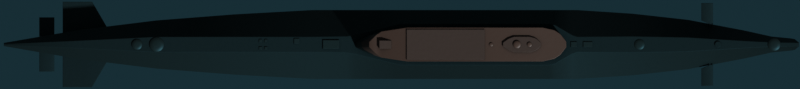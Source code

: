 # Source: Golf.blend  (saved by Blender 2.93.20; exported with 4.5.12 LTS)
import bpy
from mathutils import Matrix  # noqa: F401  (used for matrix-valued properties, if any)

bpy.ops.wm.read_factory_settings(use_empty=True)
scene = bpy.context.scene
scene.name = 'Scene'

# ---- collections
col_collection = bpy.data.collections.new('Collection'); scene.collection.children.link(col_collection)

# ---- materials (node trees are filled in below, after node groups)
mat_deck_dark = bpy.data.materials.new('Deck Dark')
mat_deck = bpy.data.materials.new('Deck')
mat_water = bpy.data.materials.new('Water')

# ---- node groups
ng_mk48_shader = bpy.data.node_groups.new('Mk48 Shader', 'ShaderNodeTree')
_s = ng_mk48_shader.interface.new_socket(name='BSDF', in_out='OUTPUT', socket_type='NodeSocketShader')
_s = ng_mk48_shader.interface.new_socket(name='Color', in_out='INPUT', socket_type='NodeSocketColor')
_s.default_value = (0.2529, 0.2529, 0.2529, 1.0)
_s = ng_mk48_shader.interface.new_socket(name='Roughness', in_out='INPUT', socket_type='NodeSocketFloat')
_s.subtype = 'FACTOR'
_s.default_value = 0.5
_s.min_value = 0.0
_s.max_value = 1.0
_s = ng_mk48_shader.interface.new_socket(name='Metallic', in_out='INPUT', socket_type='NodeSocketFloat')
_s.subtype = 'FACTOR'
_s.default_value = 1.0
_s.min_value = 0.0
_s.max_value = 1.0
_N = ng_mk48_shader.nodes; _L = ng_mk48_shader.links
n0 = _N.new('NodeGroupOutput'); n0.name = 'Group Output'; n0.location = (421, 0)
n1 = _N.new('ShaderNodeBsdfPrincipled'); n1.name = 'Principled BSDF'; n1.location = (131, 46)
n1.distribution = 'GGX'
n1.subsurface_method = 'BURLEY'
n1.inputs[3].default_value = 1.45
n1.inputs[27].default_value = (0.0, 0.0, 0.0, 1.0)
n1.inputs[28].default_value = 1.0
n2 = _N.new('ShaderNodeAmbientOcclusion'); n2.name = 'Ambient Occlusion'; n2.location = (-85, 128)
n2.samples = 8
n3 = _N.new('ShaderNodeBevel'); n3.name = 'Bevel'; n3.location = (-265, -248)
n3.inputs[0].default_value = 0.1
n4 = _N.new('NodeGroupInput'); n4.name = 'Mk48 Shader'; n4.location = (-468, -27)
n5 = _N.new('ShaderNodeNewGeometry'); n5.name = 'Geometry'; n5.location = (-875, -245)
n6 = _N.new('ShaderNodeBump'); n6.name = 'Bump'; n6.location = (-470, -299)
n6.inputs[0].default_value = 0.01
n6.inputs[1].default_value = 1.0
n6.inputs[2].default_value = 1.0
n7 = _N.new('ShaderNodeTexNoise'); n7.name = 'Noise Texture'; n7.location = (-671, -234)
n7.inputs[2].default_value = 2.0
_L.new(n1.outputs[0], n0.inputs[0])
_L.new(n2.outputs[0], n1.inputs[0])
_L.new(n4.outputs[0], n2.inputs[0])
_L.new(n4.outputs[1], n1.inputs[2])
_L.new(n4.outputs[2], n1.inputs[1])
_L.new(n3.outputs[0], n2.inputs[2])
_L.new(n5.outputs[0], n7.inputs[0])
_L.new(n7.outputs[0], n6.inputs[3])
_L.new(n6.outputs[0], n3.inputs[1])
_L.new(n3.outputs[0], n1.inputs[5])
n0.is_active_output = True
ng_auto_smooth = bpy.data.node_groups.new('Auto Smooth', 'GeometryNodeTree')
_s = ng_auto_smooth.interface.new_socket(name='Geometry', in_out='OUTPUT', socket_type='NodeSocketGeometry')
_s = ng_auto_smooth.interface.new_socket(name='Geometry', in_out='INPUT', socket_type='NodeSocketGeometry')
_s = ng_auto_smooth.interface.new_socket(name='Angle', in_out='INPUT', socket_type='NodeSocketFloat')
_s.subtype = 'ANGLE'
_s.min_value = 0.0
_s.max_value = 3.142
ng_auto_smooth.is_modifier = True
_N = ng_auto_smooth.nodes; _L = ng_auto_smooth.links
n0 = _N.new('NodeGroupOutput'); n0.name = 'Group Output'; n0.location = (480, -100)
n1 = _N.new('NodeGroupInput'); n1.name = 'Group Input'; n1.location = (-420, -300)
n2 = _N.new('NodeGroupInput'); n2.name = 'Group Input.001'; n2.location = (-60, -100)
n3 = _N.new('GeometryNodeSetShadeSmooth'); n3.name = 'Set Shade Smooth'; n3.location = (120, -100)
n3.domain = 'EDGE'
n4 = _N.new('GeometryNodeSetShadeSmooth'); n4.name = 'Set Shade Smooth.001'; n4.location = (300, -100)
n5 = _N.new('GeometryNodeInputMeshEdgeAngle'); n5.name = 'Edge Angle'; n5.location = (-420, -220)
n6 = _N.new('GeometryNodeInputEdgeSmooth'); n6.name = 'Is Edge Smooth'; n6.location = (-60, -160)
n7 = _N.new('GeometryNodeInputShadeSmooth'); n7.name = 'Is Face Smooth'; n7.location = (-240, -340)
n8 = _N.new('FunctionNodeBooleanMath'); n8.name = 'Boolean Math'; n8.location = (-60, -220)
n9 = _N.new('FunctionNodeCompare'); n9.name = 'Compare'; n9.location = (-240, -180)
n9.operation = 'LESS_EQUAL'
_L.new(n5.outputs[0], n9.inputs[0])
_L.new(n4.outputs[0], n0.inputs[0])
_L.new(n1.outputs[1], n9.inputs[1])
_L.new(n9.outputs[0], n8.inputs[0])
_L.new(n7.outputs[0], n8.inputs[1])
_L.new(n2.outputs[0], n3.inputs[0])
_L.new(n6.outputs[0], n3.inputs[1])
_L.new(n3.outputs[0], n4.inputs[0])
_L.new(n8.outputs[0], n3.inputs[2])
n0.is_active_output = True

# ---- material node trees
mat_deck_dark.use_nodes = True; mat_deck_dark.node_tree.nodes.clear()
_N = mat_deck_dark.node_tree.nodes; _L = mat_deck_dark.node_tree.links
n0 = _N.new('ShaderNodeOutputMaterial'); n0.name = 'Material Output'; n0.location = (300, 300)
n1 = _N.new('ShaderNodeGroup'); n1.name = 'Mk48 Shader'; n1.location = (-18, 321)
n1.label = 'Mk48 Shader'
n1.node_tree = ng_mk48_shader
n1.inputs[0].default_value = (0.0331, 0.02158, 0.01686, 1.0)
n1.inputs[1].default_value = 0.6
n1.inputs[2].default_value = 0.0
_L.new(n1.outputs[0], n0.inputs[0])
n0.is_active_output = True
mat_deck.use_nodes = True; mat_deck.node_tree.nodes.clear()
_N = mat_deck.node_tree.nodes; _L = mat_deck.node_tree.links
n0 = _N.new('ShaderNodeOutputMaterial'); n0.name = 'Material Output'; n0.location = (300, 300)
n1 = _N.new('ShaderNodeGroup'); n1.name = 'Mk48 Shader'; n1.location = (-18, 321)
n1.label = 'Mk48 Shader'
n1.node_tree = ng_mk48_shader
n1.inputs[0].default_value = (0.05088, 0.03247, 0.02503, 1.0)
n1.inputs[1].default_value = 0.5
n1.inputs[2].default_value = 0.0
_L.new(n1.outputs[0], n0.inputs[0])
n0.is_active_output = True
mat_water.use_nodes = True; mat_water.node_tree.nodes.clear()
_N = mat_water.node_tree.nodes; _L = mat_water.node_tree.links
n0 = _N.new('ShaderNodeOutputMaterial'); n0.name = 'Material Output'; n0.location = (300, 300)
n1 = _N.new('ShaderNodeBsdfTransparent'); n1.name = 'Transparent BSDF'; n1.location = (10, 300)
n1.inputs[0].default_value = (0.4132, 0.6958, 0.7874, 1.0)
_L.new(n1.outputs[0], n0.inputs[0])
n0.is_active_output = True

# ---- world
world_world = bpy.data.worlds.new('World'); scene.world = world_world
world_world.use_sun_shadow = False
world_world.sun_shadow_jitter_overblur = 0.0

# ---- cameras
cam_camera = bpy.data.cameras.new('Camera')
cam_camera.type = 'ORTHO'
cam_camera.clip_end = 100.0
cam_camera.ortho_scale = 99.08
cam_camera.show_mist = True

# ---- meshes
me_plane = bpy.data.meshes.new('Plane')
me_plane.from_pydata([(-2.451, -0.01005, -0.1278), (2.443, -0.03284, -0.05836), (-2.451, 0.01005, -0.1278), (2.443, 0.03284, -0.05836), (-0.5403, -0.2131, -0.1278), (1.097, -0.2131, -0.1278), (1.097, 0.2131, -0.1278), (-0.5403, 0.2131, -0.1278), (-1.505, 0.1493, -0.1278), (-1.505, -0.1493, -0.1278), (-1.987, 0.08977, -0.1278), (-1.987, -0.08977, -0.1278), (1.783, -0.1525, -0.1278), (1.783, 0.1525, -0.1278), (2.126, -0.08749, -0.1278), (2.126, 0.08749, -0.1278), (2.298, -0.04941, -0.1278), (2.298, 0.04941, -0.1278), (1.44, 0.1906, -0.1278), (1.44, -0.1906, -0.1278), (-1.022, -0.1867, -0.1278), (-1.022, 0.1867, -0.1278), (-2.451, 0.003349, -0.1122), (-2.451, -0.003349, -0.1122), (2.469, -0.01095, 0.0), (2.469, 0.01095, 0.0), (-0.5403, -0.04719, 0.0), (-0.5403, 0.04719, 0.0), (1.097, -0.0473, 0.0), (1.097, 0.0473, 0.0), (-1.505, -0.04719, -0.008802), (-1.505, 0.04719, -0.008802), (-1.987, -0.02357, -0.03411), (-1.987, 0.02357, -0.03411), (1.783, -0.04344, 0.0), (1.783, 0.04344, 0.0), (2.126, -0.02212, 0.0), (2.126, 0.02212, 0.0), (2.298, -0.01365, 0.0), (2.298, 0.01365, 0.0), (1.44, -0.04988, 0.0), (1.44, 0.04988, 0.0), (-1.022, -0.04719, 0.0), (-1.022, 0.04719, 0.0), (-0.3293, -0.2131, -0.1278), (-0.3293, 0.2131, -0.1278), (-0.3293, -0.05026, 0.0), (-0.3293, 0.05026, 0.0), (-0.0002002, -0.2131, -0.1278), (-0.0002003, 0.2131, -0.1278), (-0.0002003, -0.1276, 0.0), (-0.0002003, 0.1276, 0.0), (-0.05505, 0.2131, -0.1278), (-0.2744, 0.2131, -0.1278), (-0.05505, -0.113, 0.0), (-0.2744, -0.0591, 0.0), (-0.05505, 0.113, 0.0), (-0.2744, 0.0591, 0.0), (-0.2744, -0.2131, -0.1278), (-0.05505, -0.2131, -0.1278), (0.9226, -0.2131, -0.1278), (0.9226, 0.2131, -0.1278), (0.9226, -0.1276, 0.0), (0.9226, 0.1276, 0.0), (0.9592, -0.2131, -0.1278), (1.064, -0.2131, -0.1278), (1.064, 0.2131, -0.1278), (0.9592, 0.2131, -0.1278), (1.064, -0.05847, 0.0), (0.9592, -0.1197, 0.0), (1.064, 0.05847, 0.0), (0.9592, 0.1197, 0.0), (-2.32, 0.03255, -0.1278), (-2.32, -0.03255, -0.1278), (-2.32, -0.009059, -0.06133), (-2.32, 0.009059, -0.06133), (2.421, -0.0375, -0.1252), (2.421, 0.0375, -0.1252), (2.421, -0.01171, 0.0), (2.421, 0.01171, 0.0)], [], [(79, 25, 3, 77), (43, 27, 7, 21), (70, 29, 6, 66), (33, 31, 8, 10), (75, 33, 10, 72), (41, 35, 13, 18), (35, 37, 15, 13), (37, 39, 17, 15), (29, 41, 18, 6), (31, 43, 21, 8), (9, 20, 42, 30), (30, 42, 43, 31), (5, 19, 40, 28), (28, 40, 41, 29), (14, 16, 38, 36), (36, 38, 39, 37), (12, 14, 36, 34), (34, 36, 37, 35), (19, 12, 34, 40), (40, 34, 35, 41), (73, 11, 32, 74), (74, 32, 33, 75), (11, 9, 30, 32), (32, 30, 31, 33), (65, 5, 28, 68), (68, 28, 29, 70), (20, 4, 26, 42), (42, 26, 27, 43), (76, 1, 24, 78), (78, 24, 25, 79), (26, 46, 47, 27), (4, 44, 46, 26), (27, 47, 45, 7), (54, 50, 51, 56), (59, 48, 50, 54), (56, 51, 49, 52), (47, 57, 53, 45), (57, 56, 52, 53), (44, 58, 55, 46), (58, 59, 54, 55), (46, 55, 57, 47), (55, 54, 56, 57), (50, 62, 63, 51), (48, 60, 62, 50), (51, 63, 61, 49), (62, 69, 71, 63), (69, 68, 70, 71), (60, 64, 69, 62), (64, 65, 68, 69), (63, 71, 67, 61), (71, 70, 66, 67), (23, 74, 75, 22), (0, 73, 74, 23), (22, 75, 72, 2), (38, 78, 79, 39), (16, 76, 78, 38), (39, 79, 77, 17), (25, 24, 1, 3), (76, 77, 3, 1)])
me_plane.polygons.foreach_set('use_smooth', [True] * 59)
_uv = me_plane.uv_layers.new(name='UVMap')
_uv.uv.foreach_set('vector', [0.9883, 0.6667, 1.0, 0.6667, 1.0, 1.0, 0.9883, 1.0, 0.25, 0.6667, 0.3333, 0.6667, 0.3333, 1.0, 0.25, 1.0, 0.5922, 0.6766, 0.6667, 0.6667, 0.6667, 1.0, 0.5922, 1.0, 0.08333, 0.6667, 0.1667, 0.6667, 0.1667, 1.0, 0.08333, 1.0, 0.02353, 0.6667, 0.08333, 0.6667, 0.08333, 1.0, 0.02353, 1.0, 0.75, 0.6667, 0.8333, 0.6667, 0.8333, 1.0, 0.75, 1.0, 0.8333, 0.6667, 0.9167, 0.6667, 0.9167, 1.0, 0.8333, 1.0, 0.9167, 0.6667, 0.9583, 0.6667, 0.9583, 1.0, 0.9167, 1.0, 0.6667, 0.6667, 0.75, 0.6667, 0.75, 1.0, 0.6667, 1.0, 0.1667, 0.6667, 0.25, 0.6667, 0.25, 1.0, 0.1667, 1.0, 0.1667, 0.0, 0.25, 0.0, 0.25, 0.3333, 0.1667, 0.3333, 0.1667, 0.3333, 0.25, 0.3333, 0.25, 0.6667, 0.1667, 0.6667, 0.6667, 0.0, 0.75, 0.0, 0.75, 0.3333, 0.6667, 0.3333, 0.6667, 0.3333, 0.75, 0.3333, 0.75, 0.6667, 0.6667, 0.6667, 0.9167, 0.0, 0.9583, 0.0, 0.9583, 0.3333, 0.9167, 0.3333, 0.9167, 0.3333, 0.9583, 0.3333, 0.9583, 0.6667, 0.9167, 0.6667, 0.8333, 0.0, 0.9167, 0.0, 0.9167, 0.3333, 0.8333, 0.3333, 0.8333, 0.3333, 0.9167, 0.3333, 0.9167, 0.6667, 0.8333, 0.6667, 0.75, 0.0, 0.8333, 0.0, 0.8333, 0.3333, 0.75, 0.3333, 0.75, 0.3333, 0.8333, 0.3333, 0.8333, 0.6667, 0.75, 0.6667, 0.02353, 0.0, 0.08333, 0.0, 0.08333, 0.3333, 0.02353, 0.3333, 0.02353, 0.3333, 0.08333, 0.3333, 0.08333, 0.6667, 0.02353, 0.6667, 0.08333, 0.0, 0.1667, 0.0, 0.1667, 0.3333, 0.08333, 0.3333, 0.08333, 0.3333, 0.1667, 0.3333, 0.1667, 0.6667, 0.08333, 0.6667, 0.5922, 0.0, 0.6667, 0.0, 0.6667, 0.3333, 0.5922, 0.3333, 0.5922, 0.3333, 0.6667, 0.3333, 0.6667, 0.6667, 0.5922, 0.6766, 0.25, 0.0, 0.3333, 0.0, 0.3333, 0.3333, 0.25, 0.3333, 0.25, 0.3333, 0.3333, 0.3333, 0.3333, 0.6667, 0.25, 0.6667, 0.9883, 0.0, 1.0, 0.0, 1.0, 0.3333, 0.9883, 0.3333, 0.9883, 0.3333, 1.0, 0.3333, 1.0, 0.6667, 0.9883, 0.6667, 0.3333, 0.3333, 0.3763, 0.3333, 0.3763, 0.6667, 0.3333, 0.6667, 0.3333, 0.0, 0.3763, 0.0, 0.3763, 0.3333, 0.3333, 0.3333, 0.3333, 0.6667, 0.3763, 0.6667, 0.3763, 1.0, 0.3333, 1.0, 0.421, 0.3333, 0.4433, 0.3333, 0.4433, 0.6667, 0.421, 0.6667, 0.421, 0.0, 0.4433, 0.0, 0.4433, 0.3333, 0.421, 0.3333, 0.421, 0.6667, 0.4433, 0.6667, 0.4433, 1.0, 0.421, 1.0, 0.3763, 0.6667, 0.3986, 0.6667, 0.3986, 1.0, 0.3763, 1.0, 0.3986, 0.6667, 0.421, 0.6667, 0.421, 1.0, 0.3986, 1.0, 0.3763, 0.0, 0.3986, 0.0, 0.3986, 0.3333, 0.3763, 0.3333, 0.3986, 0.0, 0.421, 0.0, 0.421, 0.3333, 0.3986, 0.3333, 0.3763, 0.3333, 0.3986, 0.3333, 0.3986, 0.6667, 0.3763, 0.6667, 0.3986, 0.3333, 0.421, 0.3333, 0.421, 0.6667, 0.3986, 0.6667, 0.4433, 0.3333, 0.4433, 0.3333, 0.4433, 0.6964, 0.4433, 0.6667, 0.4433, 0.0, 0.4433, 0.0, 0.4433, 0.3333, 0.4433, 0.3333, 0.4433, 0.6667, 0.4433, 0.6964, 0.4433, 1.0, 0.4433, 1.0, 0.4433, 0.3333, 0.5178, 0.3333, 0.5178, 0.6865, 0.4433, 0.6964, 0.5178, 0.3333, 0.5922, 0.3333, 0.5922, 0.6766, 0.5178, 0.6865, 0.4433, 0.0, 0.5178, 0.0, 0.5178, 0.3333, 0.4433, 0.3333, 0.5178, 0.0, 0.5922, 0.0, 0.5922, 0.3333, 0.5178, 0.3333, 0.4433, 0.6964, 0.5178, 0.6865, 0.5178, 1.0, 0.4433, 1.0, 0.5178, 0.6865, 0.5922, 0.6766, 0.5922, 1.0, 0.5178, 1.0, 0.0, 0.3333, 0.02353, 0.3333, 0.02353, 0.6667, 0.0, 0.6667, 0.0, 0.0, 0.02353, 0.0, 0.02353, 0.3333, 0.0, 0.3333, 0.0, 0.6667, 0.02353, 0.6667, 0.02353, 1.0, 0.0, 1.0, 0.9583, 0.3333, 0.9883, 0.3333, 0.9883, 0.6667, 0.9583, 0.6667, 0.9583, 0.0, 0.9883, 0.0, 0.9883, 0.3333, 0.9583, 0.3333, 0.9583, 0.6667, 0.9883, 0.6667, 0.9883, 1.0, 0.9583, 1.0, 1.0, 0.6667, 1.0, 0.3333, 1.0, 0.0, 1.0, 1.0, 0.9883, 0.0, 0.9883, 1.0, 1.0, 1.0, 1.0, 0.0])
me_plane.materials.append(mat_deck_dark)
me_plane.use_remesh_fix_poles = True
me_plane.use_remesh_preserve_attributes = False
me_plane.use_mirror_vertex_groups = False
me_plane.update()
me_plane_001 = bpy.data.meshes.new('Plane.001')
me_plane_001.from_pydata([(-0.6515, -0.016, 0.0), (0.6515, -0.01761, 0.0), (-0.6515, 0.016, 0.0), (0.6515, 0.01761, 0.0), (-0.3329, -0.105, 0.0), (-0.3329, 0.105, 0.0), (-0.4922, 0.08061, 0.0), (-0.4922, -0.08061, 0.0), (-0.5719, 0.05631, 0.0), (-0.5719, -0.05631, 0.0), (0.504, -0.105, 0.0), (0.504, 0.105, 0.0), (0.5778, -0.08876, 0.0), (0.5778, 0.08876, 0.0), (0.6146, -0.06452, 0.0), (0.6146, 0.06452, 0.0), (-0.5679, -0.016, 0.2673), (0.6515, -0.01761, 0.3268), (-0.5679, 0.016, 0.2673), (0.6515, 0.01761, 0.3268), (-0.3329, -0.105, 0.3268), (-0.3329, 0.105, 0.3268), (-0.4922, 0.08061, 0.2761), (-0.4922, -0.08061, 0.2761), (-0.5268, 0.05631, 0.2772), (-0.5268, -0.05631, 0.2772), (0.504, -0.105, 0.3268), (0.504, 0.105, 0.3268), (0.5778, -0.08876, 0.3268), (0.5778, 0.08876, 0.3268), (0.6146, -0.06452, 0.3268), (0.6146, 0.06452, 0.3268)], [], [(14, 15, 3, 1), (7, 6, 5, 4), (9, 8, 6, 7), (0, 2, 8, 9), (4, 5, 11, 10), (10, 11, 13, 12), (12, 13, 15, 14), (30, 17, 19, 31), (23, 20, 21, 22), (25, 23, 22, 24), (16, 25, 24, 18), (20, 26, 27, 21), (26, 28, 29, 27), (28, 30, 31, 29), (0, 9, 25, 16), (7, 4, 20, 23), (12, 14, 30, 28), (11, 5, 21, 27), (3, 15, 31, 19), (4, 10, 26, 20), (13, 11, 27, 29), (5, 6, 22, 21), (2, 0, 16, 18), (9, 7, 23, 25), (14, 1, 17, 30), (10, 12, 28, 26), (1, 3, 19, 17), (15, 13, 29, 31), (6, 8, 24, 22), (8, 2, 18, 24)])
me_plane_001.polygons.foreach_set('use_smooth', [True] * 30)
_uv = me_plane_001.uv_layers.new(name='UVMap')
_uv.uv.foreach_set('vector', [0.9717, 0.0, 0.9717, 1.0, 1.0, 1.0, 1.0, 0.0, 0.1223, 0.0, 0.1223, 1.0, 0.2445, 1.0, 0.2445, 0.0, 0.06113, 0.0, 0.06113, 1.0, 0.1223, 1.0, 0.1223, 0.0, 0.0, 0.0, 0.0, 1.0, 0.06113, 1.0, 0.06113, 0.0, 0.2445, 0.0, 0.2445, 1.0, 0.8868, 1.0, 0.8868, 0.0, 0.8868, 0.0, 0.8868, 1.0, 0.9434, 1.0, 0.9434, 0.0, 0.9434, 0.0, 0.9434, 1.0, 0.9717, 1.0, 0.9717, 0.0, 0.9717, 0.0, 1.0, 0.0, 1.0, 1.0, 0.9717, 1.0, 0.1223, 0.0, 0.2445, 0.0, 0.2445, 1.0, 0.1223, 1.0, 0.06113, 0.0, 0.1223, 0.0, 0.1223, 1.0, 0.06113, 1.0, 0.0, 0.0, 0.06113, 0.0, 0.06113, 1.0, 0.0, 1.0, 0.2445, 0.0, 0.8868, 0.0, 0.8868, 1.0, 0.2445, 1.0, 0.8868, 0.0, 0.9434, 0.0, 0.9434, 1.0, 0.8868, 1.0, 0.9434, 0.0, 0.9717, 0.0, 0.9717, 1.0, 0.9434, 1.0, 0.0, 0.0, 0.06113, 0.0, 0.06113, 0.0, 0.0, 0.0, 0.1223, 0.0, 0.2445, 0.0, 0.2445, 0.0, 0.1223, 0.0, 0.9434, 0.0, 0.9717, 0.0, 0.9717, 0.0, 0.9434, 0.0, 0.8868, 1.0, 0.2445, 1.0, 0.2445, 1.0, 0.8868, 1.0, 1.0, 1.0, 0.9717, 1.0, 0.9717, 1.0, 1.0, 1.0, 0.2445, 0.0, 0.8868, 0.0, 0.8868, 0.0, 0.2445, 0.0, 0.9434, 1.0, 0.8868, 1.0, 0.8868, 1.0, 0.9434, 1.0, 0.2445, 1.0, 0.1223, 1.0, 0.1223, 1.0, 0.2445, 1.0, 0.0, 1.0, 0.0, 0.0, 0.0, 0.0, 0.0, 1.0, 0.06113, 0.0, 0.1223, 0.0, 0.1223, 0.0, 0.06113, 0.0, 0.9717, 0.0, 1.0, 0.0, 1.0, 0.0, 0.9717, 0.0, 0.8868, 0.0, 0.9434, 0.0, 0.9434, 0.0, 0.8868, 0.0, 1.0, 0.0, 1.0, 1.0, 1.0, 1.0, 1.0, 0.0, 0.9717, 1.0, 0.9434, 1.0, 0.9434, 1.0, 0.9717, 1.0, 0.1223, 1.0, 0.06113, 1.0, 0.06113, 1.0, 0.1223, 1.0, 0.06113, 1.0, 0.0, 1.0, 0.0, 1.0, 0.06113, 1.0])
me_plane_001.materials.append(mat_deck)
me_plane_001.use_remesh_fix_poles = True
me_plane_001.use_remesh_preserve_attributes = False
me_plane_001.use_mirror_vertex_groups = False
me_plane_001.update()
me_cylinder = bpy.data.meshes.new('Cylinder')
me_cylinder.from_pydata([(4.552e-07, 0.0453, -0.0232), (4.552e-07, 0.0453, 0.002104), (0.008839, 0.04443, -0.0232), (0.008839, 0.04443, 0.002104), (0.01734, 0.04186, -0.0232), (0.01734, 0.04186, 0.002104), (0.02517, 0.03767, -0.0232), (0.02517, 0.03767, 0.002104), (0.03204, 0.03204, -0.0232), (0.03204, 0.03204, 0.002104), (0.03767, 0.02517, -0.0232), (0.03767, 0.02517, 0.002104), (0.04186, 0.01734, -0.0232), (0.04186, 0.01734, 0.002104), (0.04443, 0.008839, -0.0232), (0.04443, 0.008839, 0.002104), (0.0453, 3.217e-07, -0.0232), (0.0453, 3.217e-07, 0.002104), (0.04443, -0.008838, -0.0232), (0.04443, -0.008838, 0.002104), (0.04186, -0.01734, -0.0232), (0.04186, -0.01734, 0.002104), (0.03767, -0.02517, -0.0232), (0.03767, -0.02517, 0.002104), (0.03204, -0.03203, -0.0232), (0.03204, -0.03203, 0.002104), (0.02517, -0.03767, -0.0232), (0.02517, -0.03767, 0.002104), (0.01734, -0.04186, -0.0232), (0.01734, -0.04186, 0.002104), (0.008839, -0.04443, -0.0232), (0.008839, -0.04443, 0.002104), (4.405e-07, -0.0453, -0.0232), (4.405e-07, -0.0453, 0.002104), (-0.008838, -0.04443, -0.0232), (-0.008838, -0.04443, 0.002104), (-0.01734, -0.04186, -0.0232), (-0.01734, -0.04186, 0.002104), (-0.02517, -0.03767, -0.0232), (-0.02517, -0.03767, 0.002104), (-0.03203, -0.03203, -0.0232), (-0.03203, -0.03203, 0.002104), (-0.03767, -0.02517, -0.0232), (-0.03767, -0.02517, 0.002104), (-0.04186, -0.01734, -0.0232), (-0.04186, -0.01734, 0.002104), (-0.04443, -0.008838, -0.0232), (-0.04443, -0.008838, 0.002104), (-0.0453, 3.621e-07, -0.0232), (-0.0453, 3.621e-07, 0.002104), (-0.04443, 0.008839, -0.0232), (-0.04443, 0.008839, 0.002104), (-0.04186, 0.01734, -0.0232), (-0.04186, 0.01734, 0.002104), (-0.03767, 0.02517, -0.0232), (-0.03767, 0.02517, 0.002104), (-0.03203, 0.03204, -0.0232), (-0.03203, 0.03204, 0.002104), (-0.02517, 0.03767, -0.0232), (-0.02517, 0.03767, 0.002104), (-0.01734, 0.04186, -0.0232), (-0.01734, 0.04186, 0.002104), (-0.008838, 0.04443, -0.0232), (-0.008838, 0.04443, 0.002104), (0.007071, 0.03555, 0.007104), (5.31e-07, 0.03624, 0.007104), (0.01387, 0.03348, 0.007104), (0.02014, 0.03014, 0.007104), (0.02563, 0.02563, 0.007104), (0.03014, 0.02014, 0.007104), (0.03348, 0.01387, 0.007104), (0.03555, 0.007071, 0.007104), (0.03624, 3.226e-07, 0.007104), (0.03555, -0.00707, 0.007104), (0.03348, -0.01387, 0.007104), (0.03014, -0.02014, 0.007104), (0.02563, -0.02563, 0.007104), (0.02014, -0.03013, 0.007104), (0.01387, -0.03348, 0.007104), (0.007071, -0.03555, 0.007104), (5.192e-07, -0.03624, 0.007104), (-0.00707, -0.03555, 0.007104), (-0.01387, -0.03348, 0.007104), (-0.02014, -0.03013, 0.007104), (-0.02563, -0.02563, 0.007104), (-0.03013, -0.02014, 0.007104), (-0.03348, -0.01387, 0.007104), (-0.03555, -0.00707, 0.007104), (-0.03624, 3.548e-07, 0.007104), (-0.03555, 0.007071, 0.007104), (-0.03348, 0.01387, 0.007104), (-0.03013, 0.02014, 0.007104), (-0.02563, 0.02563, 0.007104), (-0.02014, 0.03014, 0.007104), (-0.01387, 0.03348, 0.007104), (-0.00707, 0.03555, 0.007104), (0.004243, 0.02133, 0.009604), (5.093e-07, 0.02175, 0.009604), (0.008322, 0.02009, 0.009604), (0.01208, 0.01808, 0.009604), (0.01538, 0.01538, 0.009604), (0.01808, 0.01208, 0.009604), (0.02009, 0.008322, 0.009604), (0.02133, 0.004243, 0.009604), (0.02175, 3.236e-07, 0.009604), (0.02133, -0.004242, 0.009604), (0.02009, -0.008322, 0.009604), (0.01808, -0.01208, 0.009604), (0.01538, -0.01538, 0.009604), (0.01208, -0.01808, 0.009604), (0.008322, -0.02009, 0.009604), (0.004243, -0.02133, 0.009604), (5.022e-07, -0.02175, 0.009604), (-0.004242, -0.02133, 0.009604), (-0.008321, -0.02009, 0.009604), (-0.01208, -0.01808, 0.009604), (-0.01538, -0.01538, 0.009604), (-0.01808, -0.01208, 0.009604), (-0.02009, -0.008321, 0.009604), (-0.02133, -0.004242, 0.009604), (-0.02175, 3.429e-07, 0.009604), (-0.02133, 0.004243, 0.009604), (-0.02009, 0.008322, 0.009604), (-0.01808, 0.01208, 0.009604), (-0.01538, 0.01538, 0.009604), (-0.01208, 0.01808, 0.009604), (-0.008321, 0.02009, 0.009604), (-0.004242, 0.02133, 0.009604)], [], [(0, 1, 3, 2), (2, 3, 5, 4), (4, 5, 7, 6), (6, 7, 9, 8), (8, 9, 11, 10), (10, 11, 13, 12), (12, 13, 15, 14), (14, 15, 17, 16), (16, 17, 19, 18), (18, 19, 21, 20), (20, 21, 23, 22), (22, 23, 25, 24), (24, 25, 27, 26), (26, 27, 29, 28), (28, 29, 31, 30), (30, 31, 33, 32), (32, 33, 35, 34), (34, 35, 37, 36), (36, 37, 39, 38), (38, 39, 41, 40), (40, 41, 43, 42), (42, 43, 45, 44), (44, 45, 47, 46), (46, 47, 49, 48), (48, 49, 51, 50), (50, 51, 53, 52), (52, 53, 55, 54), (54, 55, 57, 56), (56, 57, 59, 58), (58, 59, 61, 60), (19, 17, 72, 73), (60, 61, 63, 62), (62, 63, 1, 0), (0, 2, 4, 6, 8, 10, 12, 14, 16, 18, 20, 22, 24, 26, 28, 30, 32, 34, 36, 38, 40, 42, 44, 46, 48, 50, 52, 54, 56, 58, 60, 62), (91, 90, 122, 123), (37, 35, 81, 82), (55, 53, 90, 91), (11, 9, 68, 69), (29, 27, 77, 78), (47, 45, 86, 87), (3, 1, 65, 64), (1, 63, 95, 65), (21, 19, 73, 74), (39, 37, 82, 83), (57, 55, 91, 92), (13, 11, 69, 70), (31, 29, 78, 79), (49, 47, 87, 88), (5, 3, 64, 66), (23, 21, 74, 75), (41, 39, 83, 84), (59, 57, 92, 93), (15, 13, 70, 71), (33, 31, 79, 80), (51, 49, 88, 89), (7, 5, 66, 67), (25, 23, 75, 76), (43, 41, 84, 85), (61, 59, 93, 94), (17, 15, 71, 72), (35, 33, 80, 81), (53, 51, 89, 90), (9, 7, 67, 68), (27, 25, 76, 77), (45, 43, 85, 86), (63, 61, 94, 95), (96, 97, 127, 126, 125, 124, 123, 122, 121, 120, 119, 118, 117, 116, 115, 114, 113, 112, 111, 110, 109, 108, 107, 106, 105, 104, 103, 102, 101, 100, 99, 98), (78, 77, 109, 110), (64, 65, 97, 96), (92, 91, 123, 124), (79, 78, 110, 111), (66, 64, 96, 98), (93, 92, 124, 125), (80, 79, 111, 112), (67, 66, 98, 99), (94, 93, 125, 126), (81, 80, 112, 113), (68, 67, 99, 100), (95, 94, 126, 127), (82, 81, 113, 114), (69, 68, 100, 101), (65, 95, 127, 97), (83, 82, 114, 115), (70, 69, 101, 102), (84, 83, 115, 116), (71, 70, 102, 103), (85, 84, 116, 117), (72, 71, 103, 104), (86, 85, 117, 118), (73, 72, 104, 105), (87, 86, 118, 119), (74, 73, 105, 106), (88, 87, 119, 120), (75, 74, 106, 107), (89, 88, 120, 121), (76, 75, 107, 108), (90, 89, 121, 122), (77, 76, 108, 109)])
me_cylinder.polygons.foreach_set('use_smooth', [True] * 98)
_uv = me_cylinder.uv_layers.new(name='UVMap')
_uv.uv.foreach_set('vector', [1.0, 0.5, 1.0, 1.0, 0.9688, 1.0, 0.9688, 0.5, 0.9688, 0.5, 0.9688, 1.0, 0.9375, 1.0, 0.9375, 0.5, 0.9375, 0.5, 0.9375, 1.0, 0.9062, 1.0, 0.9062, 0.5, 0.9062, 0.5, 0.9062, 1.0, 0.875, 1.0, 0.875, 0.5, 0.875, 0.5, 0.875, 1.0, 0.8438, 1.0, 0.8438, 0.5, 0.8438, 0.5, 0.8438, 1.0, 0.8125, 1.0, 0.8125, 0.5, 0.8125, 0.5, 0.8125, 1.0, 0.7812, 1.0, 0.7812, 0.5, 0.7812, 0.5, 0.7812, 1.0, 0.75, 1.0, 0.75, 0.5, 0.75, 0.5, 0.75, 1.0, 0.7188, 1.0, 0.7188, 0.5, 0.7188, 0.5, 0.7188, 1.0, 0.6875, 1.0, 0.6875, 0.5, 0.6875, 0.5, 0.6875, 1.0, 0.6562, 1.0, 0.6562, 0.5, 0.6562, 0.5, 0.6562, 1.0, 0.625, 1.0, 0.625, 0.5, 0.625, 0.5, 0.625, 1.0, 0.5938, 1.0, 0.5938, 0.5, 0.5938, 0.5, 0.5938, 1.0, 0.5625, 1.0, 0.5625, 0.5, 0.5625, 0.5, 0.5625, 1.0, 0.5312, 1.0, 0.5312, 0.5, 0.5312, 0.5, 0.5312, 1.0, 0.5, 1.0, 0.5, 0.5, 0.5, 0.5, 0.5, 1.0, 0.4688, 1.0, 0.4688, 0.5, 0.4688, 0.5, 0.4688, 1.0, 0.4375, 1.0, 0.4375, 0.5, 0.4375, 0.5, 0.4375, 1.0, 0.4062, 1.0, 0.4062, 0.5, 0.4062, 0.5, 0.4062, 1.0, 0.375, 1.0, 0.375, 0.5, 0.375, 0.5, 0.375, 1.0, 0.3438, 1.0, 0.3438, 0.5, 0.3438, 0.5, 0.3438, 1.0, 0.3125, 1.0, 0.3125, 0.5, 0.3125, 0.5, 0.3125, 1.0, 0.2812, 1.0, 0.2812, 0.5, 0.2812, 0.5, 0.2812, 1.0, 0.25, 1.0, 0.25, 0.5, 0.25, 0.5, 0.25, 1.0, 0.2188, 1.0, 0.2188, 0.5, 0.2188, 0.5, 0.2188, 1.0, 0.1875, 1.0, 0.1875, 0.5, 0.1875, 0.5, 0.1875, 1.0, 0.1562, 1.0, 0.1562, 0.5, 0.1562, 0.5, 0.1562, 1.0, 0.125, 1.0, 0.125, 0.5, 0.125, 0.5, 0.125, 1.0, 0.09375, 1.0, 0.09375, 0.5, 0.09375, 0.5, 0.09375, 1.0, 0.0625, 1.0, 0.0625, 0.5, 0.7188, 1.0, 0.75, 1.0, 0.75, 1.0, 0.7188, 1.0, 0.0625, 0.5, 0.0625, 1.0, 0.03125, 1.0, 0.03125, 0.5, 0.03125, 0.5, 0.03125, 1.0, 0.0, 1.0, 0.0, 0.5, 0.75, 0.49, 0.7968, 0.4854, 0.8418, 0.4717, 0.8833, 0.4496, 0.9197, 0.4197, 0.9496, 0.3833, 0.9717, 0.3418, 0.9854, 0.2968, 0.99, 0.25, 0.9854, 0.2032, 0.9717, 0.1582, 0.9496, 0.1167, 0.9197, 0.08029, 0.8833, 0.05045, 0.8418, 0.02827, 0.7968, 0.01461, 0.75, 0.01, 0.7032, 0.01461, 0.6582, 0.02827, 0.6167, 0.05045, 0.5803, 0.08029, 0.5504, 0.1167, 0.5283, 0.1582, 0.5146, 0.2032, 0.51, 0.25, 0.5146, 0.2968, 0.5283, 0.3418, 0.5504, 0.3833, 0.5803, 0.4197, 0.6167, 0.4496, 0.6582, 0.4717, 0.7032, 0.4854, 0.1562, 1.0, 0.1875, 1.0, 0.1875, 1.0, 0.1562, 1.0, 0.4375, 1.0, 0.4688, 1.0, 0.4688, 1.0, 0.4375, 1.0, 0.1562, 1.0, 0.1875, 1.0, 0.1875, 1.0, 0.1562, 1.0, 0.8438, 1.0, 0.875, 1.0, 0.875, 1.0, 0.8438, 1.0, 0.5625, 1.0, 0.5938, 1.0, 0.5938, 1.0, 0.5625, 1.0, 0.2812, 1.0, 0.3125, 1.0, 0.3125, 1.0, 0.2812, 1.0, 0.9688, 1.0, 1.0, 1.0, 1.0, 1.0, 0.9688, 1.0, 0.0, 1.0, 0.03125, 1.0, 0.03125, 1.0, 0.0, 1.0, 0.6875, 1.0, 0.7188, 1.0, 0.7188, 1.0, 0.6875, 1.0, 0.4062, 1.0, 0.4375, 1.0, 0.4375, 1.0, 0.4062, 1.0, 0.125, 1.0, 0.1562, 1.0, 0.1562, 1.0, 0.125, 1.0, 0.8125, 1.0, 0.8438, 1.0, 0.8438, 1.0, 0.8125, 1.0, 0.5312, 1.0, 0.5625, 1.0, 0.5625, 1.0, 0.5312, 1.0, 0.25, 1.0, 0.2812, 1.0, 0.2812, 1.0, 0.25, 1.0, 0.9375, 1.0, 0.9688, 1.0, 0.9688, 1.0, 0.9375, 1.0, 0.6562, 1.0, 0.6875, 1.0, 0.6875, 1.0, 0.6562, 1.0, 0.375, 1.0, 0.4062, 1.0, 0.4062, 1.0, 0.375, 1.0, 0.09375, 1.0, 0.125, 1.0, 0.125, 1.0, 0.09375, 1.0, 0.7812, 1.0, 0.8125, 1.0, 0.8125, 1.0, 0.7812, 1.0, 0.5, 1.0, 0.5312, 1.0, 0.5312, 1.0, 0.5, 1.0, 0.2188, 1.0, 0.25, 1.0, 0.25, 1.0, 0.2188, 1.0, 0.9062, 1.0, 0.9375, 1.0, 0.9375, 1.0, 0.9062, 1.0, 0.625, 1.0, 0.6562, 1.0, 0.6562, 1.0, 0.625, 1.0, 0.3438, 1.0, 0.375, 1.0, 0.375, 1.0, 0.3438, 1.0, 0.0625, 1.0, 0.09375, 1.0, 0.09375, 1.0, 0.0625, 1.0, 0.75, 1.0, 0.7812, 1.0, 0.7812, 1.0, 0.75, 1.0, 0.4688, 1.0, 0.5, 1.0, 0.5, 1.0, 0.4688, 1.0, 0.1875, 1.0, 0.2188, 1.0, 0.2188, 1.0, 0.1875, 1.0, 0.875, 1.0, 0.9062, 1.0, 0.9062, 1.0, 0.875, 1.0, 0.5938, 1.0, 0.625, 1.0, 0.625, 1.0, 0.5938, 1.0, 0.3125, 1.0, 0.3438, 1.0, 0.3438, 1.0, 0.3125, 1.0, 0.03125, 1.0, 0.0625, 1.0, 0.0625, 1.0, 0.03125, 1.0, 0.2968, 0.4854, 0.25, 0.49, 0.2032, 0.4854, 0.1582, 0.4717, 0.1167, 0.4496, 0.08029, 0.4197, 0.05045, 0.3833, 0.02827, 0.3418, 0.01461, 0.2968, 0.01, 0.25, 0.01461, 0.2032, 0.02827, 0.1582, 0.05045, 0.1167, 0.08029, 0.08029, 0.1167, 0.05045, 0.1582, 0.02827, 0.2032, 0.01461, 0.25, 0.01, 0.2968, 0.01461, 0.3418, 0.02827, 0.3833, 0.05045, 0.4197, 0.08029, 0.4496, 0.1167, 0.4717, 0.1582, 0.4854, 0.2032, 0.49, 0.25, 0.4854, 0.2968, 0.4717, 0.3418, 0.4496, 0.3833, 0.4197, 0.4197, 0.3833, 0.4496, 0.3418, 0.4717, 0.5625, 1.0, 0.5938, 1.0, 0.5938, 1.0, 0.5625, 1.0, 0.9688, 1.0, 1.0, 1.0, 1.0, 1.0, 0.9688, 1.0, 0.125, 1.0, 0.1562, 1.0, 0.1562, 1.0, 0.125, 1.0, 0.5312, 1.0, 0.5625, 1.0, 0.5625, 1.0, 0.5312, 1.0, 0.9375, 1.0, 0.9688, 1.0, 0.9688, 1.0, 0.9375, 1.0, 0.09375, 1.0, 0.125, 1.0, 0.125, 1.0, 0.09375, 1.0, 0.5, 1.0, 0.5312, 1.0, 0.5312, 1.0, 0.5, 1.0, 0.9062, 1.0, 0.9375, 1.0, 0.9375, 1.0, 0.9062, 1.0, 0.0625, 1.0, 0.09375, 1.0, 0.09375, 1.0, 0.0625, 1.0, 0.4688, 1.0, 0.5, 1.0, 0.5, 1.0, 0.4688, 1.0, 0.875, 1.0, 0.9062, 1.0, 0.9062, 1.0, 0.875, 1.0, 0.03125, 1.0, 0.0625, 1.0, 0.0625, 1.0, 0.03125, 1.0, 0.4375, 1.0, 0.4688, 1.0, 0.4688, 1.0, 0.4375, 1.0, 0.8438, 1.0, 0.875, 1.0, 0.875, 1.0, 0.8438, 1.0, 0.0, 1.0, 0.03125, 1.0, 0.03125, 1.0, 0.0, 1.0, 0.4062, 1.0, 0.4375, 1.0, 0.4375, 1.0, 0.4062, 1.0, 0.8125, 1.0, 0.8438, 1.0, 0.8438, 1.0, 0.8125, 1.0, 0.375, 1.0, 0.4062, 1.0, 0.4062, 1.0, 0.375, 1.0, 0.7812, 1.0, 0.8125, 1.0, 0.8125, 1.0, 0.7812, 1.0, 0.3438, 1.0, 0.375, 1.0, 0.375, 1.0, 0.3438, 1.0, 0.75, 1.0, 0.7812, 1.0, 0.7812, 1.0, 0.75, 1.0, 0.3125, 1.0, 0.3438, 1.0, 0.3438, 1.0, 0.3125, 1.0, 0.7188, 1.0, 0.75, 1.0, 0.75, 1.0, 0.7188, 1.0, 0.2812, 1.0, 0.3125, 1.0, 0.3125, 1.0, 0.2812, 1.0, 0.6875, 1.0, 0.7188, 1.0, 0.7188, 1.0, 0.6875, 1.0, 0.25, 1.0, 0.2812, 1.0, 0.2812, 1.0, 0.25, 1.0, 0.6562, 1.0, 0.6875, 1.0, 0.6875, 1.0, 0.6562, 1.0, 0.2188, 1.0, 0.25, 1.0, 0.25, 1.0, 0.2188, 1.0, 0.625, 1.0, 0.6562, 1.0, 0.6562, 1.0, 0.625, 1.0, 0.1875, 1.0, 0.2188, 1.0, 0.2188, 1.0, 0.1875, 1.0, 0.5938, 1.0, 0.625, 1.0, 0.625, 1.0, 0.5938, 1.0])
me_cylinder.materials.append(mat_deck)
me_cylinder.use_remesh_fix_poles = True
me_cylinder.use_remesh_preserve_attributes = False
me_cylinder.use_mirror_vertex_groups = False
me_cylinder.update()
me_cube_001 = bpy.data.meshes.new('Cube.001')
me_cube_001.from_pydata([(-0.02619, -0.009444, -0.009445), (-0.02619, -0.009444, 0.009444), (-0.02619, 0.009444, -0.009445), (-0.02619, 0.009444, 0.009444), (-0.007304, -0.009444, -0.009445), (-0.007304, -0.009444, 0.009444), (-0.007304, 0.009444, -0.009445), (-0.007304, 0.009444, 0.009444)], [], [(0, 1, 3, 2), (2, 3, 7, 6), (6, 7, 5, 4), (4, 5, 1, 0), (2, 6, 4, 0), (7, 3, 1, 5)])
_uv = me_cube_001.uv_layers.new(name='UVMap')
_uv.uv.foreach_set('vector', [0.375, 0.0, 0.625, 0.0, 0.625, 0.25, 0.375, 0.25, 0.375, 0.25, 0.625, 0.25, 0.625, 0.5, 0.375, 0.5, 0.375, 0.5, 0.625, 0.5, 0.625, 0.75, 0.375, 0.75, 0.375, 0.75, 0.625, 0.75, 0.625, 1.0, 0.375, 1.0, 0.125, 0.5, 0.375, 0.5, 0.375, 0.75, 0.125, 0.75, 0.625, 0.5, 0.875, 0.5, 0.875, 0.75, 0.625, 0.75])
me_cube_001.materials.append(mat_deck)
me_cube_001.use_remesh_fix_poles = True
me_cube_001.use_remesh_preserve_attributes = False
me_cube_001.use_mirror_vertex_groups = False
me_cube_001.update()
me_cube_002 = bpy.data.meshes.new('Cube.002')
me_cube_002.from_pydata([(-0.05091, -0.02771, -0.006928), (-0.05091, -0.02771, 0.006928), (-0.05091, 0.02771, -0.006928), (-0.05091, 0.02771, 0.006928), (0.05091, -0.02771, -0.006928), (0.05091, -0.02771, 0.006928), (0.05091, 0.02771, -0.006928), (0.05091, 0.02771, 0.006928)], [], [(0, 1, 3, 2), (2, 3, 7, 6), (6, 7, 5, 4), (4, 5, 1, 0), (2, 6, 4, 0), (7, 3, 1, 5)])
_uv = me_cube_002.uv_layers.new(name='UVMap')
_uv.uv.foreach_set('vector', [0.375, 0.0, 0.625, 0.0, 0.625, 0.25, 0.375, 0.25, 0.375, 0.25, 0.625, 0.25, 0.625, 0.5, 0.375, 0.5, 0.375, 0.5, 0.625, 0.5, 0.625, 0.75, 0.375, 0.75, 0.375, 0.75, 0.625, 0.75, 0.625, 1.0, 0.375, 1.0, 0.125, 0.5, 0.375, 0.5, 0.375, 0.75, 0.125, 0.75, 0.625, 0.5, 0.875, 0.5, 0.875, 0.75, 0.625, 0.75])
me_cube_002.materials.append(mat_deck)
me_cube_002.use_remesh_fix_poles = True
me_cube_002.use_remesh_preserve_attributes = False
me_cube_002.use_mirror_vertex_groups = False
me_cube_002.update()
me_cube_003 = bpy.data.meshes.new('Cube.003')
me_cube_003.from_pydata([(-0.2411, -0.0937, -0.025), (-0.2411, -0.0937, 0.025), (-0.2411, 0.0937, -0.025), (-0.2411, 0.0937, 0.025), (0.2411, -0.0937, -0.025), (0.2411, -0.0937, 0.025), (0.2411, 0.0937, -0.025), (0.2411, 0.0937, 0.025)], [], [(0, 1, 3, 2), (2, 3, 7, 6), (6, 7, 5, 4), (4, 5, 1, 0), (2, 6, 4, 0), (7, 3, 1, 5)])
_uv = me_cube_003.uv_layers.new(name='UVMap')
_uv.uv.foreach_set('vector', [0.375, 0.0, 0.625, 0.0, 0.625, 0.25, 0.375, 0.25, 0.375, 0.25, 0.625, 0.25, 0.625, 0.5, 0.375, 0.5, 0.375, 0.5, 0.625, 0.5, 0.625, 0.75, 0.375, 0.75, 0.375, 0.75, 0.625, 0.75, 0.625, 1.0, 0.375, 1.0, 0.125, 0.5, 0.375, 0.5, 0.375, 0.75, 0.125, 0.75, 0.625, 0.5, 0.875, 0.5, 0.875, 0.75, 0.625, 0.75])
me_cube_003.materials.append(mat_deck_dark)
me_cube_003.use_remesh_fix_poles = True
me_cube_003.use_remesh_preserve_attributes = False
me_cube_003.use_mirror_vertex_groups = False
me_cube_003.update()
me_cube_004 = bpy.data.meshes.new('Cube.004')
me_cube_004.from_pydata([(-0.03729, -0.02515, -0.01517), (-0.03729, -0.02515, 0.01517), (-0.03729, 0.02515, -0.01517), (-0.03729, 0.02515, 0.01517), (0.03729, -0.02515, -0.01517), (0.03729, -0.02515, 0.01517), (0.03729, 0.02515, -0.01517), (0.03729, 0.02515, 0.01517)], [], [(0, 1, 3, 2), (2, 3, 7, 6), (6, 7, 5, 4), (4, 5, 1, 0), (2, 6, 4, 0), (7, 3, 1, 5)])
_uv = me_cube_004.uv_layers.new(name='UVMap')
_uv.uv.foreach_set('vector', [0.375, 0.0, 0.625, 0.0, 0.625, 0.25, 0.375, 0.25, 0.375, 0.25, 0.625, 0.25, 0.625, 0.5, 0.375, 0.5, 0.375, 0.5, 0.625, 0.5, 0.625, 0.75, 0.375, 0.75, 0.375, 0.75, 0.625, 0.75, 0.625, 1.0, 0.375, 1.0, 0.125, 0.5, 0.375, 0.5, 0.375, 0.75, 0.125, 0.75, 0.625, 0.5, 0.875, 0.5, 0.875, 0.75, 0.625, 0.75])
me_cube_004.materials.append(mat_deck_dark)
me_cube_004.use_remesh_fix_poles = True
me_cube_004.use_remesh_preserve_attributes = False
me_cube_004.use_mirror_vertex_groups = False
me_cube_004.update()
me_plane_002 = bpy.data.meshes.new('Plane.002')
me_plane_002.from_pydata([(-0.04874, -0.04874, 0.0), (0.04874, -0.04874, 0.0), (-0.04874, 0.04874, 0.0), (0.04874, 0.04874, 0.0), (0.1151, -0.01041, 0.0), (0.1151, 0.01041, 0.0), (0.0819, 0.03897, 0.0), (0.0819, -0.03897, 0.0), (-0.1188, -0.01114, 0.0), (-0.1188, 0.01114, 0.0), (-0.08375, -0.03629, 0.0), (-0.08375, 0.03629, 0.0), (0.09848, -0.02811, 0.0), (0.09848, 0.02811, 0.0), (-0.04874, 0.04874, 0.01), (-0.04874, -0.04874, 0.01), (0.04874, -0.04874, 0.01), (0.04874, 0.04874, 0.01), (0.1151, -0.01041, 0.01), (0.1151, 0.01041, 0.01), (0.0819, 0.03897, 0.01), (0.09848, -0.02811, 0.01), (0.09848, 0.02811, 0.01), (0.0819, -0.03897, 0.01), (-0.1188, 0.01114, 0.01), (-0.1188, -0.01114, 0.01), (-0.08375, -0.03629, 0.01), (-0.08375, 0.03629, 0.01)], [], [(0, 2, 3, 1), (13, 5, 4, 12), (3, 6, 7, 1), (10, 8, 9, 11), (0, 10, 11, 2), (6, 13, 12, 7), (15, 16, 17, 14), (22, 21, 18, 19), (17, 16, 23, 20), (26, 27, 24, 25), (15, 14, 27, 26), (20, 23, 21, 22), (0, 1, 16, 15), (7, 12, 21, 23), (5, 13, 22, 19), (9, 8, 25, 24), (3, 2, 14, 17), (10, 0, 15, 26), (4, 5, 19, 18), (11, 9, 24, 27), (6, 3, 17, 20), (8, 10, 26, 25), (12, 4, 18, 21), (2, 11, 27, 14), (13, 6, 20, 22), (1, 7, 23, 16)])
me_plane_002.polygons.foreach_set('use_smooth', [True] * 26)
_uv = me_plane_002.uv_layers.new(name='UVMap')
_uv.uv.foreach_set('vector', [0.0, 0.0, 0.0, 1.0, 1.0, 1.0, 1.0, 0.0, 1.0, 1.0, 1.0, 1.0, 1.0, 0.0, 1.0, 0.0, 1.0, 1.0, 1.0, 1.0, 1.0, 0.0, 1.0, 0.0, 0.0, 0.0, 0.0, 0.0, 0.0, 1.0, 0.0, 1.0, 0.0, 0.0, 0.0, 0.0, 0.0, 1.0, 0.0, 1.0, 1.0, 1.0, 1.0, 1.0, 1.0, 0.0, 1.0, 0.0, 0.0, 0.0, 1.0, 0.0, 1.0, 1.0, 0.0, 1.0, 1.0, 1.0, 1.0, 0.0, 1.0, 0.0, 1.0, 1.0, 1.0, 1.0, 1.0, 0.0, 1.0, 0.0, 1.0, 1.0, 0.0, 0.0, 0.0, 1.0, 0.0, 1.0, 0.0, 0.0, 0.0, 0.0, 0.0, 1.0, 0.0, 1.0, 0.0, 0.0, 1.0, 1.0, 1.0, 0.0, 1.0, 0.0, 1.0, 1.0, 0.0, 0.0, 1.0, 0.0, 1.0, 0.0, 0.0, 0.0, 1.0, 0.0, 1.0, 0.0, 1.0, 0.0, 1.0, 0.0, 1.0, 1.0, 1.0, 1.0, 1.0, 1.0, 1.0, 1.0, 0.0, 1.0, 0.0, 0.0, 0.0, 0.0, 0.0, 1.0, 1.0, 1.0, 0.0, 1.0, 0.0, 1.0, 1.0, 1.0, 0.0, 0.0, 0.0, 0.0, 0.0, 0.0, 0.0, 0.0, 1.0, 0.0, 1.0, 1.0, 1.0, 1.0, 1.0, 0.0, 0.0, 1.0, 0.0, 1.0, 0.0, 1.0, 0.0, 1.0, 1.0, 1.0, 1.0, 1.0, 1.0, 1.0, 1.0, 1.0, 0.0, 0.0, 0.0, 0.0, 0.0, 0.0, 0.0, 0.0, 1.0, 0.0, 1.0, 0.0, 1.0, 0.0, 1.0, 0.0, 0.0, 1.0, 0.0, 1.0, 0.0, 1.0, 0.0, 1.0, 1.0, 1.0, 1.0, 1.0, 1.0, 1.0, 1.0, 1.0, 1.0, 0.0, 1.0, 0.0, 1.0, 0.0, 1.0, 0.0])
me_plane_002.materials.append(mat_deck_dark)
me_plane_002.use_remesh_fix_poles = True
me_plane_002.use_remesh_preserve_attributes = False
me_plane_002.use_mirror_vertex_groups = False
me_plane_002.update()
me_cylinder_001 = bpy.data.meshes.new('Cylinder.001')
me_cylinder_001.from_pydata([(1.169e-07, 0.01941, -0.009706), (1.169e-07, 0.01941, 0.009707), (0.003788, 0.01904, -0.009706), (0.003788, 0.01904, 0.009707), (0.007429, 0.01794, -0.009706), (0.007429, 0.01794, 0.009707), (0.01079, 0.01614, -0.009706), (0.01079, 0.01614, 0.009707), (0.01373, 0.01373, -0.009706), (0.01373, 0.01373, 0.009707), (0.01614, 0.01079, -0.009706), (0.01614, 0.01079, 0.009707), (0.01794, 0.00743, -0.009706), (0.01794, 0.00743, 0.009707), (0.01904, 0.003788, -0.009706), (0.01904, 0.003788, 0.009707), (0.01941, 3.503e-07, -0.009706), (0.01941, 3.503e-07, 0.009707), (0.01904, -0.003787, -0.009706), (0.01904, -0.003787, 0.009707), (0.01794, -0.007429, -0.009706), (0.01794, -0.007429, 0.009707), (0.01614, -0.01079, -0.009706), (0.01614, -0.01079, 0.009707), (0.01373, -0.01373, -0.009706), (0.01373, -0.01373, 0.009707), (0.01079, -0.01614, -0.009706), (0.01079, -0.01614, 0.009707), (0.007429, -0.01794, -0.009706), (0.007429, -0.01794, 0.009707), (0.003788, -0.01904, -0.009706), (0.003788, -0.01904, 0.009707), (1.106e-07, -0.01941, -0.009706), (1.106e-07, -0.01941, 0.009707), (-0.003787, -0.01904, -0.009706), (-0.003787, -0.01904, 0.009707), (-0.007429, -0.01794, -0.009706), (-0.007429, -0.01794, 0.009707), (-0.01079, -0.01614, -0.009706), (-0.01079, -0.01614, 0.009707), (-0.01373, -0.01373, -0.009706), (-0.01373, -0.01373, 0.009707), (-0.01614, -0.01079, -0.009706), (-0.01614, -0.01079, 0.009707), (-0.01794, -0.007429, -0.009706), (-0.01794, -0.007429, 0.009707), (-0.01904, -0.003787, -0.009706), (-0.01904, -0.003787, 0.009707), (-0.01941, 3.676e-07, -0.009706), (-0.01941, 3.676e-07, 0.009707), (-0.01904, 0.003788, -0.009706), (-0.01904, 0.003788, 0.009707), (-0.01794, 0.00743, -0.009706), (-0.01794, 0.00743, 0.009707), (-0.01614, 0.01079, -0.009706), (-0.01614, 0.01079, 0.009707), (-0.01373, 0.01373, -0.009706), (-0.01373, 0.01373, 0.009707), (-0.01079, 0.01614, -0.009706), (-0.01079, 0.01614, 0.009707), (-0.007429, 0.01794, -0.009706), (-0.007429, 0.01794, 0.009707), (-0.003787, 0.01904, -0.009706), (-0.003787, 0.01904, 0.009707)], [], [(0, 1, 3, 2), (2, 3, 5, 4), (4, 5, 7, 6), (6, 7, 9, 8), (8, 9, 11, 10), (10, 11, 13, 12), (12, 13, 15, 14), (14, 15, 17, 16), (16, 17, 19, 18), (18, 19, 21, 20), (20, 21, 23, 22), (22, 23, 25, 24), (24, 25, 27, 26), (26, 27, 29, 28), (28, 29, 31, 30), (30, 31, 33, 32), (32, 33, 35, 34), (34, 35, 37, 36), (36, 37, 39, 38), (38, 39, 41, 40), (40, 41, 43, 42), (42, 43, 45, 44), (44, 45, 47, 46), (46, 47, 49, 48), (48, 49, 51, 50), (50, 51, 53, 52), (52, 53, 55, 54), (54, 55, 57, 56), (56, 57, 59, 58), (58, 59, 61, 60), (3, 1, 63, 61, 59, 57, 55, 53, 51, 49, 47, 45, 43, 41, 39, 37, 35, 33, 31, 29, 27, 25, 23, 21, 19, 17, 15, 13, 11, 9, 7, 5), (60, 61, 63, 62), (62, 63, 1, 0), (0, 2, 4, 6, 8, 10, 12, 14, 16, 18, 20, 22, 24, 26, 28, 30, 32, 34, 36, 38, 40, 42, 44, 46, 48, 50, 52, 54, 56, 58, 60, 62)])
me_cylinder_001.polygons.foreach_set('use_smooth', [True] * 34)
_uv = me_cylinder_001.uv_layers.new(name='UVMap')
_uv.uv.foreach_set('vector', [1.0, 0.5, 1.0, 1.0, 0.9688, 1.0, 0.9688, 0.5, 0.9688, 0.5, 0.9688, 1.0, 0.9375, 1.0, 0.9375, 0.5, 0.9375, 0.5, 0.9375, 1.0, 0.9062, 1.0, 0.9062, 0.5, 0.9062, 0.5, 0.9062, 1.0, 0.875, 1.0, 0.875, 0.5, 0.875, 0.5, 0.875, 1.0, 0.8438, 1.0, 0.8438, 0.5, 0.8438, 0.5, 0.8438, 1.0, 0.8125, 1.0, 0.8125, 0.5, 0.8125, 0.5, 0.8125, 1.0, 0.7812, 1.0, 0.7812, 0.5, 0.7812, 0.5, 0.7812, 1.0, 0.75, 1.0, 0.75, 0.5, 0.75, 0.5, 0.75, 1.0, 0.7188, 1.0, 0.7188, 0.5, 0.7188, 0.5, 0.7188, 1.0, 0.6875, 1.0, 0.6875, 0.5, 0.6875, 0.5, 0.6875, 1.0, 0.6562, 1.0, 0.6562, 0.5, 0.6562, 0.5, 0.6562, 1.0, 0.625, 1.0, 0.625, 0.5, 0.625, 0.5, 0.625, 1.0, 0.5938, 1.0, 0.5938, 0.5, 0.5938, 0.5, 0.5938, 1.0, 0.5625, 1.0, 0.5625, 0.5, 0.5625, 0.5, 0.5625, 1.0, 0.5312, 1.0, 0.5312, 0.5, 0.5312, 0.5, 0.5312, 1.0, 0.5, 1.0, 0.5, 0.5, 0.5, 0.5, 0.5, 1.0, 0.4688, 1.0, 0.4688, 0.5, 0.4688, 0.5, 0.4688, 1.0, 0.4375, 1.0, 0.4375, 0.5, 0.4375, 0.5, 0.4375, 1.0, 0.4062, 1.0, 0.4062, 0.5, 0.4062, 0.5, 0.4062, 1.0, 0.375, 1.0, 0.375, 0.5, 0.375, 0.5, 0.375, 1.0, 0.3438, 1.0, 0.3438, 0.5, 0.3438, 0.5, 0.3438, 1.0, 0.3125, 1.0, 0.3125, 0.5, 0.3125, 0.5, 0.3125, 1.0, 0.2812, 1.0, 0.2812, 0.5, 0.2812, 0.5, 0.2812, 1.0, 0.25, 1.0, 0.25, 0.5, 0.25, 0.5, 0.25, 1.0, 0.2188, 1.0, 0.2188, 0.5, 0.2188, 0.5, 0.2188, 1.0, 0.1875, 1.0, 0.1875, 0.5, 0.1875, 0.5, 0.1875, 1.0, 0.1562, 1.0, 0.1562, 0.5, 0.1562, 0.5, 0.1562, 1.0, 0.125, 1.0, 0.125, 0.5, 0.125, 0.5, 0.125, 1.0, 0.09375, 1.0, 0.09375, 0.5, 0.09375, 0.5, 0.09375, 1.0, 0.0625, 1.0, 0.0625, 0.5, 0.2968, 0.4854, 0.25, 0.49, 0.2032, 0.4854, 0.1582, 0.4717, 0.1167, 0.4496, 0.08029, 0.4197, 0.05045, 0.3833, 0.02827, 0.3418, 0.01461, 0.2968, 0.01, 0.25, 0.01461, 0.2032, 0.02827, 0.1582, 0.05045, 0.1167, 0.08029, 0.08029, 0.1167, 0.05045, 0.1582, 0.02827, 0.2032, 0.01461, 0.25, 0.01, 0.2968, 0.01461, 0.3418, 0.02827, 0.3833, 0.05045, 0.4197, 0.08029, 0.4496, 0.1167, 0.4717, 0.1582, 0.4854, 0.2032, 0.49, 0.25, 0.4854, 0.2968, 0.4717, 0.3418, 0.4496, 0.3833, 0.4197, 0.4197, 0.3833, 0.4496, 0.3418, 0.4717, 0.0625, 0.5, 0.0625, 1.0, 0.03125, 1.0, 0.03125, 0.5, 0.03125, 0.5, 0.03125, 1.0, 0.0, 1.0, 0.0, 0.5, 0.75, 0.49, 0.7968, 0.4854, 0.8418, 0.4717, 0.8833, 0.4496, 0.9197, 0.4197, 0.9496, 0.3833, 0.9717, 0.3418, 0.9854, 0.2968, 0.99, 0.25, 0.9854, 0.2032, 0.9717, 0.1582, 0.9496, 0.1167, 0.9197, 0.08029, 0.8833, 0.05045, 0.8418, 0.02827, 0.7968, 0.01461, 0.75, 0.01, 0.7032, 0.01461, 0.6582, 0.02827, 0.6167, 0.05045, 0.5803, 0.08029, 0.5504, 0.1167, 0.5283, 0.1582, 0.5146, 0.2032, 0.51, 0.25, 0.5146, 0.2968, 0.5283, 0.3418, 0.5504, 0.3833, 0.5803, 0.4197, 0.6167, 0.4496, 0.6582, 0.4717, 0.7032, 0.4854])
me_cylinder_001.materials.append(mat_deck_dark)
me_cylinder_001.use_remesh_fix_poles = True
me_cylinder_001.use_remesh_preserve_attributes = False
me_cylinder_001.use_mirror_vertex_groups = False
me_cylinder_001.update()
me_cube_005 = bpy.data.meshes.new('Cube.005')
me_cube_005.from_pydata([(-0.09967, -0.2646, 0.01024), (-0.09967, -0.2646, -0.01024), (-0.09967, 0.2646, 0.01024), (-0.09967, 0.2646, -0.01024), (0.1834, -0.09194, 0.01024), (0.1834, -0.09194, -0.01024), (0.1834, 0.09194, 0.01024), (0.1834, 0.09194, -0.01024), (0.08245, 0.2646, 0.01462), (0.08245, 0.2646, -0.01462), (0.08245, -0.2646, 0.01462), (0.08245, -0.2646, -0.01462), (0.03692, 0.2646, 0.01462), (0.03692, -0.2646, -0.01462), (0.03692, 0.2646, -0.01462), (0.03692, -0.2646, 0.01462)], [], [(0, 1, 3, 2), (8, 9, 7, 6), (6, 7, 5, 4), (15, 13, 1, 0), (8, 6, 4, 10), (14, 3, 1, 13), (7, 9, 11, 5), (12, 8, 10, 15), (4, 5, 11, 10), (12, 14, 9, 8), (2, 3, 14, 12), (2, 12, 15, 0), (9, 14, 13, 11), (10, 11, 13, 15)])
me_cube_005.polygons.foreach_set('use_smooth', [True] * 14)
_uv = me_cube_005.uv_layers.new(name='UVMap')
_uv.uv.foreach_set('vector', [0.375, 0.0, 0.625, 0.0, 0.625, 0.25, 0.375, 0.25, 0.375, 0.375, 0.625, 0.375, 0.625, 0.5, 0.375, 0.5, 0.375, 0.5, 0.625, 0.5, 0.625, 0.75, 0.375, 0.75, 0.375, 0.9062, 0.625, 0.9062, 0.625, 1.0, 0.375, 1.0, 0.25, 0.5, 0.375, 0.5, 0.375, 0.75, 0.25, 0.75, 0.7812, 0.5, 0.875, 0.5, 0.875, 0.75, 0.7812, 0.75, 0.625, 0.5, 0.75, 0.5, 0.75, 0.75, 0.625, 0.75, 0.2188, 0.5, 0.25, 0.5, 0.25, 0.75, 0.2188, 0.75, 0.375, 0.75, 0.625, 0.75, 0.625, 0.875, 0.375, 0.875, 0.375, 0.3438, 0.625, 0.3438, 0.625, 0.375, 0.375, 0.375, 0.375, 0.25, 0.625, 0.25, 0.625, 0.3438, 0.375, 0.3438, 0.125, 0.5, 0.2188, 0.5, 0.2188, 0.75, 0.125, 0.75, 0.75, 0.5, 0.7812, 0.5, 0.7812, 0.75, 0.75, 0.75, 0.375, 0.875, 0.625, 0.875, 0.625, 0.9062, 0.375, 0.9062])
me_cube_005.materials.append(mat_deck_dark)
me_cube_005.use_remesh_fix_poles = True
me_cube_005.use_remesh_preserve_attributes = False
me_cube_005.use_mirror_vertex_groups = False
me_cube_005.update()
me_cube_006 = bpy.data.meshes.new('Cube.006')
me_cube_006.from_pydata([(-0.04676, -0.168, -0.004651), (-0.04676, -0.168, 0.004651), (-0.04676, 0.168, -0.004651), (-0.04676, 0.168, 0.004651), (0.04676, -0.168, -0.004651), (0.04676, -0.168, 0.004651), (0.04676, 0.168, -0.004651), (0.04676, 0.168, 0.004651), (0.02338, 0.168, -0.009337), (0.02338, 0.168, 0.009337), (0.02338, -0.168, -0.009337), (0.02338, -0.168, 0.009337)], [], [(0, 1, 3, 2), (8, 9, 7, 6), (6, 7, 5, 4), (10, 11, 1, 0), (8, 6, 4, 10), (9, 3, 1, 11), (7, 9, 11, 5), (2, 8, 10, 0), (4, 5, 11, 10), (2, 3, 9, 8)])
me_cube_006.polygons.foreach_set('use_smooth', [True] * 10)
_uv = me_cube_006.uv_layers.new(name='UVMap')
_uv.uv.foreach_set('vector', [0.375, 0.0, 0.625, 0.0, 0.625, 0.25, 0.375, 0.25, 0.375, 0.4375, 0.625, 0.4375, 0.625, 0.5, 0.375, 0.5, 0.375, 0.5, 0.625, 0.5, 0.625, 0.75, 0.375, 0.75, 0.375, 0.8125, 0.625, 0.8125, 0.625, 1.0, 0.375, 1.0, 0.3125, 0.5, 0.375, 0.5, 0.375, 0.75, 0.3125, 0.75, 0.6875, 0.5, 0.875, 0.5, 0.875, 0.75, 0.6875, 0.75, 0.625, 0.5, 0.6875, 0.5, 0.6875, 0.75, 0.625, 0.75, 0.125, 0.5, 0.3125, 0.5, 0.3125, 0.75, 0.125, 0.75, 0.375, 0.75, 0.625, 0.75, 0.625, 0.8125, 0.375, 0.8125, 0.375, 0.25, 0.625, 0.25, 0.625, 0.4375, 0.375, 0.4375])
me_cube_006.materials.append(mat_deck_dark)
me_cube_006.use_remesh_fix_poles = True
me_cube_006.use_remesh_preserve_attributes = False
me_cube_006.use_mirror_vertex_groups = False
me_cube_006.update()
me_cube_007 = bpy.data.meshes.new('Cube.007')
me_cube_007.from_pydata([(-0.03438, -0.168, -0.004651), (-0.03438, -0.168, 0.004651), (-0.03438, 0.0599, -0.004651), (-0.03438, 0.0599, 0.004651), (0.03792, -0.168, -0.004651), (0.03792, -0.168, 0.004651), (0.03792, 0.1095, -0.004651), (0.03792, 0.1095, 0.004651), (0.01984, 0.1095, -0.009337), (0.01984, 0.1095, 0.009337), (0.01984, -0.168, -0.009337), (0.01984, -0.168, 0.009337), (0.01651, 0.3372, 0.008), (0.01651, 0.09258, 0.008), (0.01808, 0.3372, 0.007846), (0.01808, 0.09258, 0.007846), (0.01958, 0.3372, 0.007391), (0.01958, 0.09258, 0.007391), (0.02096, 0.3372, 0.006652), (0.02096, 0.09258, 0.006652), (0.02217, 0.3372, 0.005657), (0.02217, 0.09258, 0.005657), (0.02317, 0.3372, 0.004444), (0.02317, 0.09258, 0.004444), (0.02391, 0.3372, 0.003061), (0.02391, 0.09258, 0.003061), (0.02436, 0.3372, 0.001561), (0.02436, 0.09258, 0.001561), (0.02451, 0.3372, -9.155e-08), (0.02451, 0.09258, -9.203e-08), (0.02436, 0.3372, -0.001561), (0.02436, 0.09258, -0.001561), (0.02391, 0.3372, -0.003062), (0.02391, 0.09258, -0.003062), (0.02317, 0.3372, -0.004445), (0.02317, 0.09258, -0.004445), (0.02217, 0.3372, -0.005657), (0.02217, 0.09258, -0.005657), (0.02096, 0.3372, -0.006652), (0.02096, 0.09258, -0.006652), (0.01958, 0.3372, -0.007391), (0.01958, 0.09258, -0.007391), (0.01808, 0.3372, -0.007846), (0.01808, 0.09258, -0.007846), (0.01651, 0.3372, -0.008), (0.01651, 0.09258, -0.008), (0.01495, 0.3372, -0.007846), (0.01495, 0.09258, -0.007846), (0.01345, 0.3372, -0.007391), (0.01345, 0.09258, -0.007391), (0.01207, 0.3372, -0.006652), (0.01207, 0.09258, -0.006652), (0.01086, 0.3372, -0.005657), (0.01086, 0.09258, -0.005657), (0.009863, 0.3372, -0.004445), (0.009863, 0.09258, -0.004445), (0.009124, 0.3372, -0.003062), (0.009124, 0.09258, -0.003062), (0.008669, 0.3372, -0.001561), (0.008669, 0.09258, -0.001561), (0.008515, 0.3372, -8.44e-08), (0.008515, 0.09258, -8.488e-08), (0.008669, 0.3372, 0.001561), (0.008669, 0.09258, 0.001561), (0.009124, 0.3372, 0.003061), (0.009124, 0.09258, 0.003061), (0.009863, 0.3372, 0.004444), (0.009863, 0.09258, 0.004444), (0.01086, 0.3372, 0.005657), (0.01086, 0.09258, 0.005657), (0.01207, 0.3372, 0.006652), (0.01207, 0.09258, 0.006652), (0.01345, 0.3372, 0.007391), (0.01345, 0.09258, 0.007391), (0.01495, 0.3372, 0.007846), (0.01495, 0.09258, 0.007846)], [], [(0, 1, 3, 2), (8, 9, 7, 6), (6, 7, 5, 4), (10, 11, 1, 0), (8, 6, 4, 10), (9, 3, 1, 11), (7, 9, 11, 5), (2, 8, 10, 0), (4, 5, 11, 10), (2, 3, 9, 8), (12, 13, 15, 14), (14, 15, 17, 16), (16, 17, 19, 18), (18, 19, 21, 20), (20, 21, 23, 22), (22, 23, 25, 24), (24, 25, 27, 26), (26, 27, 29, 28), (28, 29, 31, 30), (30, 31, 33, 32), (32, 33, 35, 34), (34, 35, 37, 36), (36, 37, 39, 38), (38, 39, 41, 40), (40, 41, 43, 42), (42, 43, 45, 44), (44, 45, 47, 46), (46, 47, 49, 48), (48, 49, 51, 50), (50, 51, 53, 52), (52, 53, 55, 54), (54, 55, 57, 56), (56, 57, 59, 58), (58, 59, 61, 60), (60, 61, 63, 62), (62, 63, 65, 64), (64, 65, 67, 66), (66, 67, 69, 68), (68, 69, 71, 70), (70, 71, 73, 72), (15, 13, 75, 73, 71, 69, 67, 65, 63, 61, 59, 57, 55, 53, 51, 49, 47, 45, 43, 41, 39, 37, 35, 33, 31, 29, 27, 25, 23, 21, 19, 17), (72, 73, 75, 74), (74, 75, 13, 12), (12, 14, 16, 18, 20, 22, 24, 26, 28, 30, 32, 34, 36, 38, 40, 42, 44, 46, 48, 50, 52, 54, 56, 58, 60, 62, 64, 66, 68, 70, 72, 74)])
me_cube_007.polygons.foreach_set('use_smooth', [True] * 44)
_uv = me_cube_007.uv_layers.new(name='UVMap')
_uv.uv.foreach_set('vector', [0.375, 0.0, 0.625, 0.0, 0.625, 0.25, 0.375, 0.25, 0.375, 0.4375, 0.625, 0.4375, 0.625, 0.5, 0.375, 0.5, 0.375, 0.5, 0.625, 0.5, 0.625, 0.75, 0.375, 0.75, 0.375, 0.8125, 0.625, 0.8125, 0.625, 1.0, 0.375, 1.0, 0.3125, 0.5, 0.375, 0.5, 0.375, 0.75, 0.3125, 0.75, 0.6875, 0.5, 0.875, 0.5, 0.875, 0.75, 0.6875, 0.75, 0.625, 0.5, 0.6875, 0.5, 0.6875, 0.75, 0.625, 0.75, 0.125, 0.5, 0.3125, 0.5, 0.3125, 0.75, 0.125, 0.75, 0.375, 0.75, 0.625, 0.75, 0.625, 0.8125, 0.375, 0.8125, 0.375, 0.25, 0.625, 0.25, 0.625, 0.4375, 0.375, 0.4375, 1.0, 0.5, 1.0, 1.0, 0.9688, 1.0, 0.9688, 0.5, 0.9688, 0.5, 0.9688, 1.0, 0.9375, 1.0, 0.9375, 0.5, 0.9375, 0.5, 0.9375, 1.0, 0.9062, 1.0, 0.9062, 0.5, 0.9062, 0.5, 0.9062, 1.0, 0.875, 1.0, 0.875, 0.5, 0.875, 0.5, 0.875, 1.0, 0.8438, 1.0, 0.8438, 0.5, 0.8438, 0.5, 0.8438, 1.0, 0.8125, 1.0, 0.8125, 0.5, 0.8125, 0.5, 0.8125, 1.0, 0.7812, 1.0, 0.7812, 0.5, 0.7812, 0.5, 0.7812, 1.0, 0.75, 1.0, 0.75, 0.5, 0.75, 0.5, 0.75, 1.0, 0.7188, 1.0, 0.7188, 0.5, 0.7188, 0.5, 0.7188, 1.0, 0.6875, 1.0, 0.6875, 0.5, 0.6875, 0.5, 0.6875, 1.0, 0.6562, 1.0, 0.6562, 0.5, 0.6562, 0.5, 0.6562, 1.0, 0.625, 1.0, 0.625, 0.5, 0.625, 0.5, 0.625, 1.0, 0.5938, 1.0, 0.5938, 0.5, 0.5938, 0.5, 0.5938, 1.0, 0.5625, 1.0, 0.5625, 0.5, 0.5625, 0.5, 0.5625, 1.0, 0.5312, 1.0, 0.5312, 0.5, 0.5312, 0.5, 0.5312, 1.0, 0.5, 1.0, 0.5, 0.5, 0.5, 0.5, 0.5, 1.0, 0.4688, 1.0, 0.4688, 0.5, 0.4688, 0.5, 0.4688, 1.0, 0.4375, 1.0, 0.4375, 0.5, 0.4375, 0.5, 0.4375, 1.0, 0.4062, 1.0, 0.4062, 0.5, 0.4062, 0.5, 0.4062, 1.0, 0.375, 1.0, 0.375, 0.5, 0.375, 0.5, 0.375, 1.0, 0.3438, 1.0, 0.3438, 0.5, 0.3438, 0.5, 0.3438, 1.0, 0.3125, 1.0, 0.3125, 0.5, 0.3125, 0.5, 0.3125, 1.0, 0.2812, 1.0, 0.2812, 0.5, 0.2812, 0.5, 0.2812, 1.0, 0.25, 1.0, 0.25, 0.5, 0.25, 0.5, 0.25, 1.0, 0.2188, 1.0, 0.2188, 0.5, 0.2188, 0.5, 0.2188, 1.0, 0.1875, 1.0, 0.1875, 0.5, 0.1875, 0.5, 0.1875, 1.0, 0.1562, 1.0, 0.1562, 0.5, 0.1562, 0.5, 0.1562, 1.0, 0.125, 1.0, 0.125, 0.5, 0.125, 0.5, 0.125, 1.0, 0.09375, 1.0, 0.09375, 0.5, 0.09375, 0.5, 0.09375, 1.0, 0.0625, 1.0, 0.0625, 0.5, 0.2968, 0.4854, 0.25, 0.49, 0.2032, 0.4854, 0.1582, 0.4717, 0.1167, 0.4496, 0.08029, 0.4197, 0.05045, 0.3833, 0.02827, 0.3418, 0.01461, 0.2968, 0.01, 0.25, 0.01461, 0.2032, 0.02827, 0.1582, 0.05045, 0.1167, 0.08029, 0.08029, 0.1167, 0.05045, 0.1582, 0.02827, 0.2032, 0.01461, 0.25, 0.01, 0.2968, 0.01461, 0.3418, 0.02827, 0.3833, 0.05045, 0.4197, 0.08029, 0.4496, 0.1167, 0.4717, 0.1582, 0.4854, 0.2032, 0.49, 0.25, 0.4854, 0.2968, 0.4717, 0.3418, 0.4496, 0.3833, 0.4197, 0.4197, 0.3833, 0.4496, 0.3418, 0.4717, 0.0625, 0.5, 0.0625, 1.0, 0.03125, 1.0, 0.03125, 0.5, 0.03125, 0.5, 0.03125, 1.0, 0.0, 1.0, 0.0, 0.5, 0.75, 0.49, 0.7968, 0.4854, 0.8418, 0.4717, 0.8833, 0.4496, 0.9197, 0.4197, 0.9496, 0.3833, 0.9717, 0.3418, 0.9854, 0.2968, 0.99, 0.25, 0.9854, 0.2032, 0.9717, 0.1582, 0.9496, 0.1167, 0.9197, 0.08029, 0.8833, 0.05045, 0.8418, 0.02827, 0.7968, 0.01461, 0.75, 0.01, 0.7032, 0.01461, 0.6582, 0.02827, 0.6167, 0.05045, 0.5803, 0.08029, 0.5504, 0.1167, 0.5283, 0.1582, 0.5146, 0.2032, 0.51, 0.25, 0.5146, 0.2968, 0.5283, 0.3418, 0.5504, 0.3833, 0.5803, 0.4197, 0.6167, 0.4496, 0.6582, 0.4717, 0.7032, 0.4854])
me_cube_007.materials.append(mat_deck_dark)
me_cube_007.use_remesh_fix_poles = True
me_cube_007.use_remesh_preserve_attributes = False
me_cube_007.use_mirror_vertex_groups = False
me_cube_007.update()
me_plane_010 = bpy.data.meshes.new('Plane.010')
me_plane_010.from_pydata([(-97.08, -97.1, -5.58), (97.08, -97.1, -5.58), (-97.08, 97.06, -5.58), (97.08, 97.06, -5.58), (-97.08, -97.1, 15.58), (97.08, -97.1, 15.58), (-97.08, 97.06, 15.58), (97.08, 97.06, 15.58)], [], [(0, 2, 3, 1), (4, 5, 7, 6), (3, 2, 6, 7), (0, 1, 5, 4), (1, 3, 7, 5), (2, 0, 4, 6)])
_uv = me_plane_010.uv_layers.new(name='UVMap')
_uv.uv.foreach_set('vector', [0.0, 0.0, 0.0, 1.0, 1.0, 1.0, 1.0, 0.0, 0.0, 0.0, 1.0, 0.0, 1.0, 1.0, 0.0, 1.0, 1.0, 1.0, 0.0, 1.0, 0.0, 1.0, 1.0, 1.0, 0.0, 0.0, 1.0, 0.0, 1.0, 0.0, 0.0, 0.0, 1.0, 0.0, 1.0, 1.0, 1.0, 1.0, 1.0, 0.0, 0.0, 1.0, 0.0, 0.0, 0.0, 0.0, 0.0, 1.0])
me_plane_010.materials.append(mat_water)
me_plane_010.use_remesh_fix_poles = True
me_plane_010.use_remesh_preserve_attributes = False
me_plane_010.use_mirror_vertex_groups = False
me_plane_010.update()

# ---- objects
ob_camera = bpy.data.objects.new('Camera', cam_camera)
ob_empty = bpy.data.objects.new('Empty', None)
ob_empty_001 = bpy.data.objects.new('Empty.001', None)
ob_hull = bpy.data.objects.new('Hull', me_plane)
ob_plane_001 = bpy.data.objects.new('Plane.001', me_plane_001)
ob_cylinder = bpy.data.objects.new('Cylinder', me_cylinder)
ob_cylinder_001 = bpy.data.objects.new('Cylinder.001', me_cylinder)
ob_cylinder_002 = bpy.data.objects.new('Cylinder.002', me_cylinder)
ob_cylinder_003 = bpy.data.objects.new('Cylinder.003', me_cylinder)
ob_cube = bpy.data.objects.new('Cube', me_cube_001)
ob_cube_001 = bpy.data.objects.new('Cube.001', me_cube_002)
ob_cube_002 = bpy.data.objects.new('Cube.002', me_cube_003)
ob_cube_003 = bpy.data.objects.new('Cube.003', me_cube_002)
ob_cube_004 = bpy.data.objects.new('Cube.004', me_cube_002)
ob_cube_005 = bpy.data.objects.new('Cube.005', me_cube_002)
ob_cube_006 = bpy.data.objects.new('Cube.006', me_cube_004)
ob_plane = bpy.data.objects.new('Plane', me_plane_002)
ob_cylinder_004 = bpy.data.objects.new('Cylinder.004', me_cylinder_001)
ob_cube_007 = bpy.data.objects.new('Cube.007', me_cube_005)
ob_cube_008 = bpy.data.objects.new('Cube.008', me_cube_006)
ob_cube_009 = bpy.data.objects.new('Cube.009', me_cube_007)
ob_water = bpy.data.objects.new('Water', me_plane_010)
ob_cylinder_005 = bpy.data.objects.new('Cylinder.005', me_cylinder)
ob_cylinder_006 = bpy.data.objects.new('Cylinder.006', me_cylinder)
ob_cylinder_007 = bpy.data.objects.new('Cylinder.007', me_cylinder)
ob_lighting = bpy.data.objects.new('Lighting', None)

# ---- transforms, parenting, visibility, modifiers, constraints
ob_camera.location = (0.0, 0.0, 40.34)
ob_camera.lock_rotations_4d = False
ob_camera.empty_display_type = 'ARROWS'
ob_camera.color = (0.0, 0.0, 0.0, 0.0)
ob_camera.display_type = 'WIRE'
ob_camera.lineart.crease_threshold = 0.0
ob_empty.location = (0.0, 20.07, 0.0)
ob_empty.scale = (20.02, 20.02, 20.02)
ob_empty.empty_display_type = 'IMAGE'
ob_empty.empty_display_size = 5.0
ob_empty.use_empty_image_alpha = True
ob_empty.color = (1.0, 1.0, 1.0, 0.5)
ob_empty.lineart.crease_threshold = 0.0
ob_empty_001.location = (0.0, 20.07, 14.4)
ob_empty_001.rotation_euler = (1.571, -0.0, 0.0)
ob_empty_001.scale = (20.02, 20.02, 20.02)
ob_empty_001.empty_display_type = 'IMAGE'
ob_empty_001.empty_display_size = 5.0
ob_empty_001.use_empty_image_alpha = True
ob_empty_001.color = (1.0, 1.0, 1.0, 0.5)
ob_empty_001.lineart.crease_threshold = 0.0
ob_hull.location = (0.0, 0.0, 11.72)
ob_hull.scale = (20.02, 20.02, 20.02)
ob_hull.lineart.crease_threshold = 0.0
_m = ob_hull.modifiers.new('Auto Smooth', 'NODES')
_m.node_group = ng_auto_smooth
_gi = [s.identifier for s in ng_auto_smooth.interface.items_tree if s.item_type == 'SOCKET' and s.in_out == 'INPUT']
_m[_gi[1]] = 0.5236  # Angle
ob_plane_001.location = (7.547, 0.0, 11.72)
ob_plane_001.scale = (20.02, 20.02, 20.02)
ob_plane_001.lineart.crease_threshold = 0.0
_m = ob_plane_001.modifiers.new('Auto Smooth', 'NODES')
_m.node_group = ng_auto_smooth
_gi = [s.identifier for s in ng_auto_smooth.interface.items_tree if s.item_type == 'SOCKET' and s.in_out == 'INPUT']
_m[_gi[1]] = 1.028  # Angle
ob_cylinder.location = (-30.13, 0.0, 11.55)
ob_cylinder.scale = (20.02, 20.02, 20.02)
ob_cylinder.lineart.crease_threshold = 0.0
_m = ob_cylinder.modifiers.new('Auto Smooth', 'NODES')
_m.node_group = ng_auto_smooth
_gi = [s.identifier for s in ng_auto_smooth.interface.items_tree if s.item_type == 'SOCKET' and s.in_out == 'INPUT']
_m[_gi[1]] = 0.5236  # Angle
ob_cylinder_001.location = (-32.56, 0.0, 11.46)
ob_cylinder_001.scale = (14.53, 14.53, 14.53)
ob_cylinder_001.lineart.crease_threshold = 0.0
_m = ob_cylinder_001.modifiers.new('Auto Smooth', 'NODES')
_m.node_group = ng_auto_smooth
_gi = [s.identifier for s in ng_auto_smooth.interface.items_tree if s.item_type == 'SOCKET' and s.in_out == 'INPUT']
_m[_gi[1]] = 0.5236  # Angle
ob_cylinder_002.location = (46.34, 0.0, 11.73)
ob_cylinder_002.scale = (17.52, 17.52, 19.43)
ob_cylinder_002.lineart.crease_threshold = 0.0
_m = ob_cylinder_002.modifiers.new('Auto Smooth', 'NODES')
_m.node_group = ng_auto_smooth
_gi = [s.identifier for s in ng_auto_smooth.interface.items_tree if s.item_type == 'SOCKET' and s.in_out == 'INPUT']
_m[_gi[1]] = 0.5236  # Angle
ob_cylinder_003.location = (29.66, 0.0, 11.72)
ob_cylinder_003.scale = (14.53, 14.53, 14.53)
ob_cylinder_003.lineart.crease_threshold = 0.0
_m = ob_cylinder_003.modifiers.new('Auto Smooth', 'NODES')
_m.node_group = ng_auto_smooth
_gi = [s.identifier for s in ng_auto_smooth.interface.items_tree if s.item_type == 'SOCKET' and s.in_out == 'INPUT']
_m[_gi[1]] = 0.5236  # Angle
ob_cube.location = (-16.94, -0.4579, 11.6)
ob_cube.scale = (20.02, 20.02, 20.02)
ob_cube.lineart.crease_threshold = 0.0
_m = ob_cube.modifiers.new('Mirror.001', 'MIRROR')
_m.use_mirror_merge = False
_m = ob_cube.modifiers.new('Mirror', 'MIRROR')
_m.use_axis = (False, True, False)
_m.use_mirror_merge = False
_m.mirror_object = ob_hull
ob_cube_001.location = (-8.538, 0.0, 11.72)
ob_cube_001.scale = (20.02, 20.02, 20.02)
ob_cube_001.lineart.crease_threshold = 0.0
ob_cube_002.location = (5.645, 0.0, 17.86)
ob_cube_002.scale = (20.02, 20.02, 20.02)
ob_cube_002.lineart.crease_threshold = 0.0
ob_cube_003.location = (-12.79, 0.4123, 11.72)
ob_cube_003.scale = (6.701, 12.31, 12.31)
ob_cube_003.lineart.crease_threshold = 0.0
ob_cube_004.location = (23.27, 0.0, 11.72)
ob_cube_004.scale = (11.35, 12.31, 12.31)
ob_cube_004.lineart.crease_threshold = 0.0
ob_cube_005.location = (21.53, 0.0, 11.72)
ob_cube_005.scale = (7.522, 12.31, 12.31)
ob_cube_005.lineart.crease_threshold = 0.0
ob_cube_006.location = (-1.819, -0.003619, 17.39)
ob_cube_006.scale = (20.02, 20.02, 20.02)
ob_cube_006.lineart.crease_threshold = 0.0
ob_plane.location = (15.12, 0.0, 18.27)
ob_plane.scale = (20.02, 20.02, 20.02)
ob_plane.lineart.crease_threshold = 0.0
_m = ob_plane.modifiers.new('Auto Smooth', 'NODES')
_m.node_group = ng_auto_smooth
_gi = [s.identifier for s in ng_auto_smooth.interface.items_tree if s.item_type == 'SOCKET' and s.in_out == 'INPUT']
_m[_gi[1]] = 0.5236  # Angle
ob_cylinder_004.location = (39.39, -0.003619, 11.67)
ob_cylinder_004.scale = (20.02, 20.02, 20.02)
ob_cylinder_004.lineart.crease_threshold = 0.0
_m = ob_cylinder_004.modifiers.new('Auto Smooth', 'NODES')
_m.node_group = ng_auto_smooth
_gi = [s.identifier for s in ng_auto_smooth.interface.items_tree if s.item_type == 'SOCKET' and s.in_out == 'INPUT']
_m[_gi[1]] = 0.5236  # Angle
ob_cube_007.location = (-39.78, 0.0, 6.702)
ob_cube_007.scale = (20.02, 20.02, 20.02)
ob_cube_007.lineart.crease_threshold = 0.0
_m = ob_cube_007.modifiers.new('Auto Smooth', 'NODES')
_m.node_group = ng_auto_smooth
_gi = [s.identifier for s in ng_auto_smooth.interface.items_tree if s.item_type == 'SOCKET' and s.in_out == 'INPUT']
_m[_gi[1]] = 0.5236  # Angle
ob_cube_008.location = (-43.74, 0.0, 6.702)
ob_cube_008.scale = (20.02, 20.02, 20.02)
ob_cube_008.lineart.crease_threshold = 0.0
_m = ob_cube_008.modifiers.new('Auto Smooth', 'NODES')
_m.node_group = ng_auto_smooth
_gi = [s.identifier for s in ng_auto_smooth.interface.items_tree if s.item_type == 'SOCKET' and s.in_out == 'INPUT']
_m[_gi[1]] = 0.5236  # Angle
ob_cube_009.location = (38.01, -3.542, 9.524)
ob_cube_009.scale = (20.02, 9.495, 20.02)
ob_cube_009.lineart.crease_threshold = 0.0
_m = ob_cube_009.modifiers.new('Mirror', 'MIRROR')
_m.use_axis = (False, True, False)
_m.mirror_object = ob_hull
_m = ob_cube_009.modifiers.new('Auto Smooth', 'NODES')
_m.node_group = ng_auto_smooth
_gi = [s.identifier for s in ng_auto_smooth.interface.items_tree if s.item_type == 'SOCKET' and s.in_out == 'INPUT']
_m[_gi[1]] = 0.5236  # Angle
ob_water.location = (-1.374e-17, -0.02062, -1.488)
ob_water.display_type = 'WIRE'
ob_water.lineart.crease_threshold = 0.0
_m = ob_water.modifiers.new('Array', 'ARRAY')
_m.show_render = False
_m.count = 14
_m.use_constant_offset = True
_m.constant_offset_displace = (0.0, 0.0, -0.25)
_m.use_relative_offset = False
ob_cylinder_005.location = (14.49, 0.0, 18.58)
ob_cylinder_005.scale = (10.51, 10.51, 10.51)
ob_cylinder_005.lineart.crease_threshold = 0.0
_m = ob_cylinder_005.modifiers.new('Auto Smooth', 'NODES')
_m.node_group = ng_auto_smooth
_gi = [s.identifier for s in ng_auto_smooth.interface.items_tree if s.item_type == 'SOCKET' and s.in_out == 'INPUT']
_m[_gi[1]] = 0.5236  # Angle
ob_cylinder_006.location = (16.04, 0.0, 18.54)
ob_cylinder_006.scale = (6.639, 6.639, 6.639)
ob_cylinder_006.lineart.crease_threshold = 0.0
_m = ob_cylinder_006.modifiers.new('Auto Smooth', 'NODES')
_m.node_group = ng_auto_smooth
_gi = [s.identifier for s in ng_auto_smooth.interface.items_tree if s.item_type == 'SOCKET' and s.in_out == 'INPUT']
_m[_gi[1]] = 0.5236  # Angle
ob_cylinder_007.location = (11.28, 0.0, 18.31)
ob_cylinder_007.scale = (5.495, 5.495, 5.495)
ob_cylinder_007.lineart.crease_threshold = 0.0
_m = ob_cylinder_007.modifiers.new('Auto Smooth', 'NODES')
_m.node_group = ng_auto_smooth
_gi = [s.identifier for s in ng_auto_smooth.interface.items_tree if s.item_type == 'SOCKET' and s.in_out == 'INPUT']
_m[_gi[1]] = 0.5236  # Angle
ob_lighting.location = (0.0, 0.0, 0.0)

# ---- collection membership
col_collection.objects.link(ob_camera)
col_collection.objects.link(ob_empty)
col_collection.objects.link(ob_empty_001)
col_collection.objects.link(ob_hull)
col_collection.objects.link(ob_plane_001)
col_collection.objects.link(ob_cylinder)
col_collection.objects.link(ob_cylinder_001)
col_collection.objects.link(ob_cylinder_002)
col_collection.objects.link(ob_cylinder_003)
col_collection.objects.link(ob_cube)
col_collection.objects.link(ob_cube_001)
col_collection.objects.link(ob_cube_002)
col_collection.objects.link(ob_cube_003)
col_collection.objects.link(ob_cube_004)
col_collection.objects.link(ob_cube_005)
col_collection.objects.link(ob_cube_006)
col_collection.objects.link(ob_plane)
col_collection.objects.link(ob_cylinder_004)
col_collection.objects.link(ob_cube_007)
col_collection.objects.link(ob_cube_008)
col_collection.objects.link(ob_cube_009)
col_collection.objects.link(ob_water)
col_collection.objects.link(ob_cylinder_005)
col_collection.objects.link(ob_cylinder_006)
col_collection.objects.link(ob_cylinder_007)
col_collection.objects.link(ob_lighting)

# ---- scene / render settings (as saved in the file)
scene.camera = ob_camera
scene.frame_start = 1; scene.frame_end = 250; scene.frame_set(1)
scene.render.engine = 'CYCLES'
scene.render.resolution_x = 1024
scene.render.resolution_y = 114
scene.render.film_transparent = True
scene.cycles.samples = 128
scene.cycles.sampling_pattern = 'TABULATED_SOBOL'
scene.cycles.use_adaptive_sampling = False
scene.cycles.use_light_tree = False
scene.view_settings.view_transform = 'Filmic'
bpy.context.view_layer.update()

# ---- added for rendering (the .blend has no usable light): sun
light_auto_sun = bpy.data.lights.new('AutoSun', 'SUN')
light_auto_sun.energy = 3.0
light_auto_sun.angle = 0.0523599
ob_auto_sun = bpy.data.objects.new('AutoSun', light_auto_sun)
scene.collection.objects.link(ob_auto_sun)
ob_auto_sun.rotation_euler = (0.872665, 0.174533, 0.523599)
bpy.context.view_layer.update()
